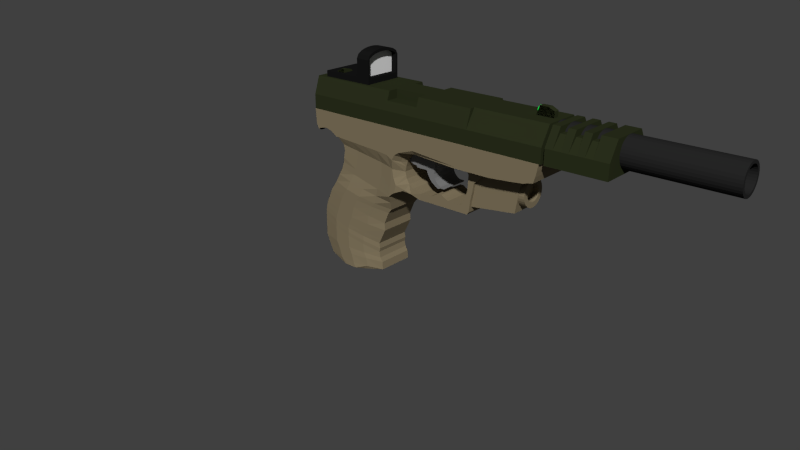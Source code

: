 # Source: pistol.blend  (saved by Blender 2.67.0; exported with 4.5.12 LTS)
import bpy
from mathutils import Matrix  # noqa: F401  (used for matrix-valued properties, if any)

bpy.ops.wm.read_factory_settings(use_empty=True)
scene = bpy.context.scene
scene.name = 'Scene'

# ---- collections
col_collection_1 = bpy.data.collections.new('Collection 1'); scene.collection.children.link(col_collection_1)

# ---- materials (node trees are filled in below, after node groups)
mat_pistolbottommaterial = bpy.data.materials.new('PistolBottomMaterial')
mat_pistolbottommaterial.alpha_threshold = 0.0
mat_pistolbottommaterial.use_transparent_shadow = False
mat_pistolbottommaterial.diffuse_color = (0.2238, 0.1815, 0.111, 1.0)
mat_pistolbottommaterial.roughness = 0.5
mat_pistolbottommaterial.line_color = (0.0, 0.0, 0.0, 1.0)
mat_pistolmark = bpy.data.materials.new('PistolMark')
mat_pistolmark.alpha_threshold = 0.0
mat_pistolmark.use_transparent_shadow = False
mat_pistolmark.diffuse_color = (0.0, 0.8, 0.07384, 1.0)
mat_pistolmark.roughness = 0.5
mat_pistolmark.line_color = (0.0, 0.0, 0.0, 1.0)
mat_pistoltopmaterial = bpy.data.materials.new('PistolTopMaterial')
mat_pistoltopmaterial.alpha_threshold = 0.0
mat_pistoltopmaterial.use_transparent_shadow = False
mat_pistoltopmaterial.diffuse_color = (0.02532, 0.03106, 0.0127, 1.0)
mat_pistoltopmaterial.roughness = 0.5
mat_pistoltopmaterial.line_color = (0.0, 0.0, 0.0, 1.0)
mat_pistolsightblack = bpy.data.materials.new('pistolSightBlack')
mat_pistolsightblack.alpha_threshold = 0.0
mat_pistolsightblack.use_transparent_shadow = False
mat_pistolsightblack.diffuse_color = (0.008464, 0.008464, 0.008464, 1.0)
mat_pistolsightblack.roughness = 0.5
mat_pistolsightblack.line_color = (0.0, 0.0, 0.0, 1.0)
mat_pistolsightglass = bpy.data.materials.new('pistolSightGlass')
mat_pistolsightglass.alpha_threshold = 0.0
mat_pistolsightglass.use_transparent_shadow = False
mat_pistolsightglass.roughness = 0.5
mat_pistolsightglass.line_color = (0.0, 0.0, 0.0, 0.5)
mat_pistolsilencermat = bpy.data.materials.new('pistolSilencerMat')
mat_pistolsilencermat.alpha_threshold = 0.0
mat_pistolsilencermat.use_transparent_shadow = False
mat_pistolsilencermat.diffuse_color = (0.02038, 0.02038, 0.02038, 1.0)
mat_pistolsilencermat.roughness = 0.5
mat_pistolsilencermat.line_color = (0.0, 0.0, 0.0, 1.0)
mat_pistoltriggermaterial = bpy.data.materials.new('PistolTriggerMaterial')
mat_pistoltriggermaterial.alpha_threshold = 0.0
mat_pistoltriggermaterial.use_transparent_shadow = False
mat_pistoltriggermaterial.diffuse_color = (0.2, 0.2, 0.2, 1.0)
mat_pistoltriggermaterial.roughness = 0.5
mat_pistoltriggermaterial.line_color = (0.0, 0.0, 0.0, 1.0)

# ---- material node trees
mat_pistolmark.use_nodes = True; mat_pistolmark.node_tree.nodes.clear()
_N = mat_pistolmark.node_tree.nodes; _L = mat_pistolmark.node_tree.links
n0 = _N.new('ShaderNodeOutputMaterial'); n0.name = 'Material Output'; n0.location = (300, 300)
n0.width = 120
n1 = _N.new('ShaderNodeEmission'); n1.name = 'Emission'; n1.location = (100, 300)
n1.width = 150
n1.inputs[0].default_value = (0.0, 0.8, 0.07384, 1.0)
_L.new(n1.outputs[0], n0.inputs[0])
n0.is_active_output = True

# ---- world
world_world = bpy.data.worlds.new('World'); scene.world = world_world
world_world.color = (0.05088, 0.05088, 0.05088)
world_world.use_sun_shadow = False
world_world.sun_shadow_jitter_overblur = 0.0
world_world.cycles.sampling_method = 'MANUAL'
world_world.cycles.sample_map_resolution = 256

# ---- cameras
cam_camera = bpy.data.cameras.new('Camera')
cam_camera.clip_end = 100.0
cam_camera.lens = 35.0
cam_camera.sensor_width = 32.0
cam_camera.sensor_height = 18.0
cam_camera.ortho_scale = 7.314
cam_camera.dof.focus_distance = 0.0
cam_camera.dof.aperture_fstop = 128.0

# ---- meshes
me_cube_010 = bpy.data.meshes.new('Cube.010')
me_cube_010.from_pydata([(-1.02, -0.48, -1.0), (-1.02, 0.48, -1.0), (0.6, 0.48, -0.8), (0.6, -0.48, -0.8), (-1.02, -0.48, 0.4), (-1.02, 0.48, 0.4), (0.8, 0.48, 0.4), (0.8, -0.48, 0.4), (0.4983, 0.4717, -0.2), (0.9017, 0.4717, -0.2), (0.4983, 0.4627, -0.292), (0.9017, 0.4627, -0.292), (0.4983, 0.4358, -0.3805), (0.9017, 0.4358, -0.3805), (0.4983, 0.3922, -0.4621), (0.9017, 0.3922, -0.4621), (0.4983, 0.3336, -0.5336), (0.9017, 0.3336, -0.5336), (0.4983, 0.2621, -0.5922), (0.9017, 0.2621, -0.5922), (0.4983, 0.1805, -0.6358), (0.9017, 0.1805, -0.6358), (0.4983, 0.09203, -0.6627), (0.9017, 0.09203, -0.6627), (0.4983, 1.956e-07, -0.6717), (0.9017, 3.224e-07, -0.6717), (0.4983, -0.09203, -0.6627), (0.9017, -0.09203, -0.6627), (0.4983, -0.1805, -0.6358), (0.9017, -0.1805, -0.6358), (0.4983, -0.2621, -0.5922), (0.9017, -0.2621, -0.5922), (0.4983, -0.3336, -0.5336), (0.9017, -0.3336, -0.5336), (0.4983, -0.3922, -0.4621), (0.9017, -0.3922, -0.4621), (0.4983, -0.4358, -0.3805), (0.9017, -0.4358, -0.3805), (0.4983, -0.4627, -0.292), (0.9017, -0.4627, -0.292), (0.4983, -0.4717, -0.2), (0.9017, -0.4717, -0.2), (0.4983, -0.4627, -0.108), (0.9017, -0.4627, -0.108), (0.4983, -0.4358, -0.01947), (0.9017, -0.4358, -0.01947), (0.4983, -0.3922, 0.06209), (0.9017, -0.3922, 0.06209), (0.4983, -0.3336, 0.1336), (0.9017, -0.3336, 0.1336), (0.4983, -0.2621, 0.1922), (0.9017, -0.2621, 0.1922), (0.4983, -0.1805, 0.2358), (0.9017, -0.1805, 0.2358), (0.4983, -0.09203, 0.2627), (0.9017, -0.09203, 0.2627), (0.4983, 4.887e-07, 0.2717), (0.9017, 6.155e-07, 0.2717), (0.4983, 0.09203, 0.2627), (0.9017, 0.09203, 0.2627), (0.4983, 0.1805, 0.2358), (0.9017, 0.1805, 0.2358), (0.4983, 0.2621, 0.1922), (0.9017, 0.2621, 0.1922), (0.4983, 0.3336, 0.1336), (0.9017, 0.3336, 0.1336), (0.4983, 0.3922, 0.06209), (0.9017, 0.3922, 0.06209), (0.4983, 0.4358, -0.01947), (0.9017, 0.4358, -0.01947), (0.4983, 0.4627, -0.108), (0.9017, 0.4627, -0.108), (0.4983, 0.3019, -0.2), (0.9017, 0.3019, -0.2), (0.4983, 0.2961, -0.2589), (0.9017, 0.2961, -0.2589), (0.4983, 0.2789, -0.3155), (0.9017, 0.2789, -0.3155), (0.4983, 0.251, -0.3677), (0.9017, 0.251, -0.3677), (0.4983, 0.2135, -0.4135), (0.9017, 0.2135, -0.4135), (0.4983, 0.1677, -0.451), (0.9017, 0.1677, -0.451), (0.4983, 0.1155, -0.4789), (0.9017, 0.1155, -0.4789), (0.4983, 0.0589, -0.4961), (0.9017, 0.0589, -0.4961), (0.4983, 2.316e-07, -0.5019), (0.9017, 3.128e-07, -0.5019), (0.4983, -0.0589, -0.4961), (0.9017, -0.0589, -0.4961), (0.4983, -0.1155, -0.4789), (0.9017, -0.1155, -0.4789), (0.4983, -0.1677, -0.451), (0.9017, -0.1677, -0.451), (0.4983, -0.2135, -0.4135), (0.9017, -0.2135, -0.4135), (0.4983, -0.251, -0.3677), (0.9017, -0.251, -0.3677), (0.4983, -0.2789, -0.3155), (0.9017, -0.2789, -0.3155), (0.4983, -0.2961, -0.2589), (0.9017, -0.2961, -0.2589), (0.4983, -0.3019, -0.2), (0.9017, -0.3019, -0.2), (0.4983, -0.2961, -0.1411), (0.9017, -0.2961, -0.1411), (0.4983, -0.2789, -0.08446), (0.9017, -0.2789, -0.08446), (0.4983, -0.251, -0.03226), (0.9017, -0.251, -0.03226), (0.4983, -0.2135, 0.01349), (0.9017, -0.2135, 0.01349), (0.4983, -0.1677, 0.05103), (0.9017, -0.1677, 0.05103), (0.4983, -0.1155, 0.07893), (0.9017, -0.1155, 0.07893), (0.4983, -0.0589, 0.09611), (0.9017, -0.0589, 0.09611), (0.4983, 4.192e-07, 0.1019), (0.9017, 5.004e-07, 0.1019), (0.4983, 0.0589, 0.09611), (0.9017, 0.0589, 0.09611), (0.4983, 0.1155, 0.07893), (0.9017, 0.1155, 0.07893), (0.4983, 0.1677, 0.05103), (0.9017, 0.1677, 0.05103), (0.4983, 0.2135, 0.01349), (0.9017, 0.2135, 0.01349), (0.4983, 0.251, -0.03226), (0.9017, 0.251, -0.03226), (0.4983, 0.2789, -0.08446), (0.9017, 0.2789, -0.08446), (0.4983, 0.2961, -0.1411), (0.9017, 0.2961, -0.1411)], [], [(4, 5, 1, 0), (5, 6, 2, 1), (6, 7, 3, 2), (7, 4, 0, 3), (0, 1, 2, 3), (7, 6, 5, 4), (8, 9, 11, 10), (10, 11, 13, 12), (12, 13, 15, 14), (14, 15, 17, 16), (16, 17, 19, 18), (18, 19, 21, 20), (20, 21, 23, 22), (22, 23, 25, 24), (24, 25, 27, 26), (26, 27, 29, 28), (28, 29, 31, 30), (30, 31, 33, 32), (32, 33, 35, 34), (34, 35, 37, 36), (36, 37, 39, 38), (38, 39, 41, 40), (40, 41, 43, 42), (42, 43, 45, 44), (44, 45, 47, 46), (46, 47, 49, 48), (48, 49, 51, 50), (50, 51, 53, 52), (52, 53, 55, 54), (54, 55, 57, 56), (56, 57, 59, 58), (58, 59, 61, 60), (60, 61, 63, 62), (62, 63, 65, 64), (64, 65, 67, 66), (66, 67, 69, 68), (70, 71, 9, 8), (68, 69, 71, 70), (72, 74, 75, 73), (74, 76, 77, 75), (76, 78, 79, 77), (78, 80, 81, 79), (80, 82, 83, 81), (82, 84, 85, 83), (84, 86, 87, 85), (86, 88, 89, 87), (88, 90, 91, 89), (90, 92, 93, 91), (92, 94, 95, 93), (94, 96, 97, 95), (96, 98, 99, 97), (98, 100, 101, 99), (100, 102, 103, 101), (102, 104, 105, 103), (104, 106, 107, 105), (106, 108, 109, 107), (108, 110, 111, 109), (110, 112, 113, 111), (112, 114, 115, 113), (114, 116, 117, 115), (116, 118, 119, 117), (118, 120, 121, 119), (120, 122, 123, 121), (122, 124, 125, 123), (124, 126, 127, 125), (126, 128, 129, 127), (128, 130, 131, 129), (130, 132, 133, 131), (134, 72, 73, 135), (132, 134, 135, 133), (63, 127, 129, 65), (51, 115, 117, 53), (39, 103, 105, 41), (27, 91, 93, 29), (15, 79, 81, 17), (68, 132, 130, 66), (56, 120, 118, 54), (44, 108, 106, 42), (32, 96, 94, 30), (20, 84, 82, 18), (61, 125, 127, 63), (49, 113, 115, 51), (37, 101, 103, 39), (25, 89, 91, 27), (13, 77, 79, 15), (66, 130, 128, 64), (54, 118, 116, 52), (42, 106, 104, 40), (30, 94, 92, 28), (18, 82, 80, 16), (10, 74, 72, 8), (71, 135, 73, 9), (59, 123, 125, 61), (47, 111, 113, 49), (35, 99, 101, 37), (23, 87, 89, 25), (11, 75, 77, 13), (64, 128, 126, 62), (52, 116, 114, 50), (40, 104, 102, 38), (28, 92, 90, 26), (16, 80, 78, 14), (69, 133, 135, 71), (57, 121, 123, 59), (45, 109, 111, 47), (33, 97, 99, 35), (21, 85, 87, 23), (62, 126, 124, 60), (50, 114, 112, 48), (38, 102, 100, 36), (26, 90, 88, 24), (14, 78, 76, 12), (67, 131, 133, 69), (55, 119, 121, 57), (43, 107, 109, 45), (31, 95, 97, 33), (19, 83, 85, 21), (8, 72, 134, 70), (60, 124, 122, 58), (48, 112, 110, 46), (36, 100, 98, 34), (24, 88, 86, 22), (12, 76, 74, 10), (65, 129, 131, 67), (53, 117, 119, 55), (41, 105, 107, 43), (29, 93, 95, 31), (17, 81, 83, 19), (70, 134, 132, 68), (58, 122, 120, 56), (46, 110, 108, 44), (34, 98, 96, 32), (22, 86, 84, 20), (9, 73, 75, 11)])
me_cube_010.materials.append(mat_pistolbottommaterial)
me_cube_010.use_remesh_preserve_volume = False
me_cube_010.use_remesh_preserve_attributes = False
me_cube_010.use_mirror_vertex_groups = False
me_cube_010.update()
me_circle = bpy.data.meshes.new('Circle')
me_circle.from_pydata([(-1.069e-07, 0.1, -5.094e-22), (-0.01951, 0.09808, -4.996e-22), (-0.03827, 0.09239, -4.706e-22), (-0.05556, 0.08315, -4.235e-22), (-0.07071, 0.07071, -3.602e-22), (-0.08315, 0.05556, -2.83e-22), (-0.09239, 0.03827, -1.949e-22), (-0.09808, 0.01951, -9.937e-23), (-0.1, 2.64e-07, 1.067e-28), (-0.09808, -0.01951, 9.937e-23), (-0.09239, -0.03827, 1.949e-22), (-0.08315, -0.05556, 2.83e-22), (-0.07071, -0.07071, 3.602e-22), (-0.05556, -0.08315, 4.235e-22), (-0.03827, -0.09239, 4.706e-22), (-0.01951, -0.09808, 4.996e-22), (-7.429e-08, -0.1, 5.094e-22), (0.01951, -0.09808, 4.996e-22), (0.03827, -0.09239, 4.706e-22), (0.05556, -0.08315, 4.235e-22), (0.07071, -0.07071, 3.602e-22), (0.08315, -0.05556, 2.83e-22), (0.09239, -0.03827, 1.949e-22), (0.09808, -0.01951, 9.937e-23), (0.1, 3.53e-07, -3.467e-28), (0.09808, 0.01951, -9.937e-23), (0.09239, 0.03827, -1.949e-22), (0.08315, 0.05556, -2.83e-22), (0.07071, 0.07071, -3.602e-22), (0.05556, 0.08315, -4.235e-22), (0.03827, 0.09239, -4.706e-22), (0.01951, 0.09808, -4.996e-22), (0.006494, 0.1, -0.01892), (-0.01302, 0.09808, -0.01892), (-0.03177, 0.09239, -0.01892), (-0.04906, 0.08315, -0.01892), (-0.06422, 0.07071, -0.01892), (-0.07665, 0.05556, -0.01892), (-0.08589, 0.03827, -0.01892), (-0.09158, 0.01951, -0.01892), (-0.09351, 2.675e-07, -0.01892), (-0.09158, -0.01951, -0.01892), (-0.08589, -0.03827, -0.01892), (-0.07665, -0.05556, -0.01892), (-0.06422, -0.07071, -0.01892), (-0.04906, -0.08315, -0.01892), (-0.03177, -0.09239, -0.01892), (-0.01302, -0.09808, -0.01892), (0.006494, -0.1, -0.01892), (0.026, -0.09808, -0.01892), (0.04476, -0.09239, -0.01892), (0.06205, -0.08315, -0.01892), (0.0772, -0.07071, -0.01892), (0.08964, -0.05556, -0.01892), (0.09888, -0.03827, -0.01892), (0.1046, -0.01951, -0.01892), (0.1065, 3.565e-07, -0.01892), (0.1046, 0.01951, -0.01892), (0.09888, 0.03827, -0.01892), (0.08964, 0.05556, -0.01892), (0.0772, 0.07071, -0.01892), (0.06205, 0.08315, -0.01892), (0.04476, 0.09239, -0.01892), (0.026, 0.09808, -0.01892)], [], [(2, 3, 4, 5, 6, 7, 8, 9, 10, 11, 12, 13, 14, 15, 16, 17, 18, 19, 20, 21, 22, 23, 24, 25, 26, 27, 28, 29, 30, 31, 0, 1), (34, 33, 32, 63, 62, 61, 60, 59, 58, 57, 56, 55, 54, 53, 52, 51, 50, 49, 48, 47, 46, 45, 44, 43, 42, 41, 40, 39, 38, 37, 36, 35), (29, 28, 60, 61), (24, 23, 55, 56), (19, 18, 50, 51), (14, 13, 45, 46), (9, 8, 40, 41), (4, 3, 35, 36), (30, 29, 61, 62), (25, 24, 56, 57), (20, 19, 51, 52), (15, 14, 46, 47), (10, 9, 41, 42), (5, 4, 36, 37), (31, 30, 62, 63), (26, 25, 57, 58), (21, 20, 52, 53), (16, 15, 47, 48), (11, 10, 42, 43), (6, 5, 37, 38), (1, 0, 32, 33), (0, 31, 63, 32), (27, 26, 58, 59), (22, 21, 53, 54), (17, 16, 48, 49), (12, 11, 43, 44), (7, 6, 38, 39), (2, 1, 33, 34), (28, 27, 59, 60), (23, 22, 54, 55), (18, 17, 49, 50), (13, 12, 44, 45), (8, 7, 39, 40), (3, 2, 34, 35)])
me_circle.materials.append(mat_pistolmark)
me_circle.use_remesh_preserve_volume = False
me_circle.use_remesh_preserve_attributes = False
me_circle.use_mirror_vertex_groups = False
me_circle.update()
me_cube_006 = bpy.data.meshes.new('Cube.006')
me_cube_006.from_pydata([(-0.1, -0.5, 7.451e-09), (-0.1, 0.5, 7.451e-09), (-2.98e-08, 0.5, 7.451e-09), (-2.98e-08, -0.5, 7.451e-09), (-0.1, -0.5, 0.33), (-0.1, 0.5, 0.33), (-2.98e-08, 0.5, 0.33), (-2.98e-08, -0.5, 0.33), (-0.1, -0.6, 7.451e-09), (-2.98e-08, -0.6, 7.451e-09), (-0.1, -0.6, 0.33), (-2.98e-08, -0.6, 0.33), (-0.1, 0.6, 7.451e-09), (-2.98e-08, 0.6, 7.451e-09), (-0.1, 0.6, 0.33), (-2.98e-08, 0.6, 0.33), (-0.5, -0.5, 7.451e-09), (-0.5, 0.5, 7.451e-09), (-0.5, -0.5, 0.1), (-0.5, 0.5, 0.1), (-0.5, -0.6, 7.451e-09), (-0.5, -0.6, 0.1), (-0.5, 0.6, 7.451e-09), (-0.5, 0.6, 0.1), (-0.1, 0.0, 0.09), (-0.1, 0.0, 7.451e-09), (-2.98e-08, 0.0, 0.09), (-2.98e-08, 0.0, 7.451e-09), (-2.98e-08, -0.25, 7.451e-09), (-0.1, -0.25, 0.27), (-2.98e-08, -0.25, 0.27), (-0.1, -0.25, 7.451e-09), (-0.1, 0.25, 0.27), (-2.98e-08, 0.25, 7.451e-09), (-0.1, 0.25, 7.451e-09), (-2.98e-08, 0.25, 0.27), (-2.98e-08, -0.125, 7.451e-09), (-2.98e-08, -0.125, 0.11), (-0.1, -0.125, 7.451e-09), (-0.1, -0.125, 0.11), (-0.1, 0.125, 0.11), (-2.98e-08, 0.125, 0.11), (-2.98e-08, 0.125, 7.451e-09), (-0.1, 0.125, 7.451e-09)], [], [(32, 5, 1, 34), (5, 6, 15, 14), (30, 7, 3, 28), (14, 12, 22, 23), (34, 1, 2, 33), (35, 6, 5, 32), (11, 10, 8, 9), (0, 3, 9, 8), (3, 7, 11, 9), (7, 4, 10, 11), (14, 15, 13, 12), (10, 4, 18, 21), (6, 2, 13, 15), (2, 1, 12, 13), (18, 16, 20, 21), (17, 19, 23, 22), (4, 0, 16, 18), (0, 8, 20, 16), (12, 1, 17, 22), (8, 10, 21, 20), (5, 14, 23, 19), (1, 5, 19, 17), (39, 24, 25, 38), (41, 26, 27, 42), (38, 25, 27, 36), (37, 26, 24, 39), (41, 35, 32, 40), (4, 29, 31, 0), (37, 30, 28, 36), (0, 31, 28, 3), (7, 30, 29, 4), (43, 34, 33, 42), (40, 32, 34, 43), (6, 35, 33, 2), (29, 39, 38, 31), (31, 38, 36, 28), (30, 37, 39, 29), (26, 37, 36, 27), (25, 43, 42, 27), (24, 40, 43, 25), (35, 41, 42, 33), (26, 41, 40, 24)])
me_cube_006.materials.append(mat_pistoltopmaterial)
me_cube_006.use_remesh_preserve_volume = False
me_cube_006.use_remesh_preserve_attributes = False
me_cube_006.use_mirror_vertex_groups = False
me_cube_006.update()
me_cube_007 = bpy.data.meshes.new('Cube.007')
me_cube_007.from_pydata([(-0.4, -0.1, 0.0), (-0.4, 0.1, 0.0), (-3.725e-08, 0.1, 0.0), (-3.725e-08, -0.1, 0.0), (-0.3, -0.1, 0.3), (-0.3, 0.1, 0.3), (-3.725e-08, 0.1, 0.3), (-3.725e-08, -0.1, 0.3), (0.2, 0.1, 0.0), (0.2, -0.1, 0.0), (0.2, 0.1, 0.2), (0.2, -0.1, 0.2)], [], [(4, 5, 1, 0), (5, 6, 2, 1), (6, 7, 11, 10), (7, 4, 0, 3), (0, 1, 2, 3), (7, 6, 5, 4), (10, 11, 9, 8), (7, 3, 9, 11), (2, 6, 10, 8), (3, 2, 8, 9)])
me_cube_007.materials.append(mat_pistoltopmaterial)
me_cube_007.use_remesh_preserve_volume = False
me_cube_007.use_remesh_preserve_attributes = False
me_cube_007.use_mirror_vertex_groups = False
me_cube_007.update()
me_circle_001 = bpy.data.meshes.new('Circle.001')
me_circle_001.from_pydata([(-1.069e-07, 0.1, -5.094e-22), (-0.01951, 0.09808, -4.996e-22), (-0.03827, 0.09239, -4.706e-22), (-0.05556, 0.08315, -4.235e-22), (-0.07071, 0.07071, -3.602e-22), (-0.08315, 0.05556, -2.83e-22), (-0.09239, 0.03827, -1.949e-22), (-0.09808, 0.01951, -9.937e-23), (-0.1, 2.64e-07, 1.067e-28), (-0.09808, -0.01951, 9.937e-23), (-0.09239, -0.03827, 1.949e-22), (-0.08315, -0.05556, 2.83e-22), (-0.07071, -0.07071, 3.602e-22), (-0.05556, -0.08315, 4.235e-22), (-0.03827, -0.09239, 4.706e-22), (-0.01951, -0.09808, 4.996e-22), (-7.429e-08, -0.1, 5.094e-22), (0.01951, -0.09808, 4.996e-22), (0.03827, -0.09239, 4.706e-22), (0.05556, -0.08315, 4.235e-22), (0.07071, -0.07071, 3.602e-22), (0.08315, -0.05556, 2.83e-22), (0.09239, -0.03827, 1.949e-22), (0.09808, -0.01951, 9.937e-23), (0.1, 3.53e-07, -3.467e-28), (0.09808, 0.01951, -9.937e-23), (0.09239, 0.03827, -1.949e-22), (0.08315, 0.05556, -2.83e-22), (0.07071, 0.07071, -3.602e-22), (0.05556, 0.08315, -4.235e-22), (0.03827, 0.09239, -4.706e-22), (0.01951, 0.09808, -4.996e-22), (-9.407e-08, 0.1, -0.02), (-0.01951, 0.09808, -0.02), (-0.03827, 0.09239, -0.02), (-0.05556, 0.08315, -0.02), (-0.07071, 0.07071, -0.02), (-0.08315, 0.05556, -0.02), (-0.09239, 0.03827, -0.02), (-0.09808, 0.01951, -0.02), (-0.1, 2.669e-07, -0.02), (-0.09808, -0.01951, -0.02), (-0.09239, -0.03827, -0.02), (-0.08315, -0.05556, -0.02), (-0.07071, -0.07071, -0.02), (-0.05556, -0.08315, -0.02), (-0.03827, -0.09239, -0.02), (-0.01951, -0.09808, -0.02), (-6.149e-08, -0.1, -0.02), (0.01951, -0.09808, -0.02), (0.03827, -0.09239, -0.02), (0.05556, -0.08315, -0.02), (0.07071, -0.07071, -0.02), (0.08315, -0.05556, -0.02), (0.09239, -0.03827, -0.02), (0.09808, -0.01951, -0.02), (0.1, 3.559e-07, -0.02), (0.09808, 0.01951, -0.02), (0.09239, 0.03827, -0.02), (0.08315, 0.05556, -0.02), (0.07071, 0.07071, -0.02), (0.05556, 0.08315, -0.02), (0.03827, 0.09239, -0.02), (0.01951, 0.09808, -0.02)], [], [(2, 3, 4, 5, 6, 7, 8, 9, 10, 11, 12, 13, 14, 15, 16, 17, 18, 19, 20, 21, 22, 23, 24, 25, 26, 27, 28, 29, 30, 31, 0, 1), (34, 33, 32, 63, 62, 61, 60, 59, 58, 57, 56, 55, 54, 53, 52, 51, 50, 49, 48, 47, 46, 45, 44, 43, 42, 41, 40, 39, 38, 37, 36, 35), (29, 28, 60, 61), (24, 23, 55, 56), (19, 18, 50, 51), (14, 13, 45, 46), (9, 8, 40, 41), (4, 3, 35, 36), (30, 29, 61, 62), (25, 24, 56, 57), (20, 19, 51, 52), (15, 14, 46, 47), (10, 9, 41, 42), (5, 4, 36, 37), (31, 30, 62, 63), (26, 25, 57, 58), (21, 20, 52, 53), (16, 15, 47, 48), (11, 10, 42, 43), (6, 5, 37, 38), (1, 0, 32, 33), (0, 31, 63, 32), (27, 26, 58, 59), (22, 21, 53, 54), (17, 16, 48, 49), (12, 11, 43, 44), (7, 6, 38, 39), (2, 1, 33, 34), (28, 27, 59, 60), (23, 22, 54, 55), (18, 17, 49, 50), (13, 12, 44, 45), (8, 7, 39, 40), (3, 2, 34, 35)])
me_circle_001.materials.append(mat_pistolmark)
me_circle_001.use_remesh_preserve_volume = False
me_circle_001.use_remesh_preserve_attributes = False
me_circle_001.use_mirror_vertex_groups = False
me_circle_001.update()
me_circle_002 = bpy.data.meshes.new('Circle.002')
me_circle_002.from_pydata([(-1.069e-07, 0.1, -5.094e-22), (-0.01951, 0.09808, -4.996e-22), (-0.03827, 0.09239, -4.706e-22), (-0.05556, 0.08315, -4.235e-22), (-0.07071, 0.07071, -3.602e-22), (-0.08315, 0.05556, -2.83e-22), (-0.09239, 0.03827, -1.949e-22), (-0.09808, 0.01951, -9.937e-23), (-0.1, 2.64e-07, 1.067e-28), (-0.09808, -0.01951, 9.937e-23), (-0.09239, -0.03827, 1.949e-22), (-0.08315, -0.05556, 2.83e-22), (-0.07071, -0.07071, 3.602e-22), (-0.05556, -0.08315, 4.235e-22), (-0.03827, -0.09239, 4.706e-22), (-0.01951, -0.09808, 4.996e-22), (-7.429e-08, -0.1, 5.094e-22), (0.01951, -0.09808, 4.996e-22), (0.03827, -0.09239, 4.706e-22), (0.05556, -0.08315, 4.235e-22), (0.07071, -0.07071, 3.602e-22), (0.08315, -0.05556, 2.83e-22), (0.09239, -0.03827, 1.949e-22), (0.09808, -0.01951, 9.937e-23), (0.1, 3.53e-07, -3.467e-28), (0.09808, 0.01951, -9.937e-23), (0.09239, 0.03827, -1.949e-22), (0.08315, 0.05556, -2.83e-22), (0.07071, 0.07071, -3.602e-22), (0.05556, 0.08315, -4.235e-22), (0.03827, 0.09239, -4.706e-22), (0.01951, 0.09808, -4.996e-22), (-9.407e-08, 0.1, -0.02), (-0.01951, 0.09808, -0.02), (-0.03827, 0.09239, -0.02), (-0.05556, 0.08315, -0.02), (-0.07071, 0.07071, -0.02), (-0.08315, 0.05556, -0.02), (-0.09239, 0.03827, -0.02), (-0.09808, 0.01951, -0.02), (-0.1, 2.669e-07, -0.02), (-0.09808, -0.01951, -0.02), (-0.09239, -0.03827, -0.02), (-0.08315, -0.05556, -0.02), (-0.07071, -0.07071, -0.02), (-0.05556, -0.08315, -0.02), (-0.03827, -0.09239, -0.02), (-0.01951, -0.09808, -0.02), (-6.149e-08, -0.1, -0.02), (0.01951, -0.09808, -0.02), (0.03827, -0.09239, -0.02), (0.05556, -0.08315, -0.02), (0.07071, -0.07071, -0.02), (0.08315, -0.05556, -0.02), (0.09239, -0.03827, -0.02), (0.09808, -0.01951, -0.02), (0.1, 3.559e-07, -0.02), (0.09808, 0.01951, -0.02), (0.09239, 0.03827, -0.02), (0.08315, 0.05556, -0.02), (0.07071, 0.07071, -0.02), (0.05556, 0.08315, -0.02), (0.03827, 0.09239, -0.02), (0.01951, 0.09808, -0.02)], [], [(2, 3, 4, 5, 6, 7, 8, 9, 10, 11, 12, 13, 14, 15, 16, 17, 18, 19, 20, 21, 22, 23, 24, 25, 26, 27, 28, 29, 30, 31, 0, 1), (34, 33, 32, 63, 62, 61, 60, 59, 58, 57, 56, 55, 54, 53, 52, 51, 50, 49, 48, 47, 46, 45, 44, 43, 42, 41, 40, 39, 38, 37, 36, 35), (29, 28, 60, 61), (24, 23, 55, 56), (19, 18, 50, 51), (14, 13, 45, 46), (9, 8, 40, 41), (4, 3, 35, 36), (30, 29, 61, 62), (25, 24, 56, 57), (20, 19, 51, 52), (15, 14, 46, 47), (10, 9, 41, 42), (5, 4, 36, 37), (31, 30, 62, 63), (26, 25, 57, 58), (21, 20, 52, 53), (16, 15, 47, 48), (11, 10, 42, 43), (6, 5, 37, 38), (1, 0, 32, 33), (0, 31, 63, 32), (27, 26, 58, 59), (22, 21, 53, 54), (17, 16, 48, 49), (12, 11, 43, 44), (7, 6, 38, 39), (2, 1, 33, 34), (28, 27, 59, 60), (23, 22, 54, 55), (18, 17, 49, 50), (13, 12, 44, 45), (8, 7, 39, 40), (3, 2, 34, 35)])
me_circle_002.materials.append(mat_pistolmark)
me_circle_002.use_remesh_preserve_volume = False
me_circle_002.use_remesh_preserve_attributes = False
me_circle_002.use_mirror_vertex_groups = False
me_circle_002.update()
me_cube_005 = bpy.data.meshes.new('Cube.005')
me_cube_005.from_pydata([(-0.1, -0.5, 7.451e-09), (-0.1, 0.5, 7.451e-09), (-2.98e-08, 0.5, 7.451e-09), (-2.98e-08, -0.5, 7.451e-09), (-0.1, -0.5, 0.33), (-0.1, 0.5, 0.33), (-2.98e-08, 0.5, 0.33), (-2.98e-08, -0.5, 0.33), (-0.1, -0.6, 7.451e-09), (-2.98e-08, -0.6, 7.451e-09), (-0.1, -0.6, 0.33), (-2.98e-08, -0.6, 0.33), (-0.1, 0.6, 7.451e-09), (-2.98e-08, 0.6, 7.451e-09), (-0.1, 0.6, 0.33), (-2.98e-08, 0.6, 0.33), (-0.5, -0.5, 7.451e-09), (-0.5, 0.5, 7.451e-09), (-0.5, -0.5, 0.1), (-0.5, 0.5, 0.1), (-0.5, -0.6, 7.451e-09), (-0.5, -0.6, 0.1), (-0.5, 0.6, 7.451e-09), (-0.5, 0.6, 0.1), (-0.1, 0.0, 0.09), (-0.1, 0.0, 7.451e-09), (-2.98e-08, 0.0, 0.09), (-2.98e-08, 0.0, 7.451e-09), (-2.98e-08, -0.25, 7.451e-09), (-0.1, -0.25, 0.27), (-2.98e-08, -0.25, 0.27), (-0.1, -0.25, 7.451e-09), (-0.1, 0.25, 0.27), (-2.98e-08, 0.25, 7.451e-09), (-0.1, 0.25, 7.451e-09), (-2.98e-08, 0.25, 0.27), (-2.98e-08, -0.125, 7.451e-09), (-2.98e-08, -0.125, 0.11), (-0.1, -0.125, 7.451e-09), (-0.1, -0.125, 0.11), (-0.1, 0.125, 0.11), (-2.98e-08, 0.125, 0.11), (-2.98e-08, 0.125, 7.451e-09), (-0.1, 0.125, 7.451e-09)], [], [(32, 5, 1, 34), (5, 6, 15, 14), (30, 7, 3, 28), (14, 12, 22, 23), (34, 1, 2, 33), (35, 6, 5, 32), (11, 10, 8, 9), (0, 3, 9, 8), (3, 7, 11, 9), (7, 4, 10, 11), (14, 15, 13, 12), (10, 4, 18, 21), (6, 2, 13, 15), (2, 1, 12, 13), (18, 16, 20, 21), (17, 19, 23, 22), (4, 0, 16, 18), (0, 8, 20, 16), (12, 1, 17, 22), (8, 10, 21, 20), (5, 14, 23, 19), (1, 5, 19, 17), (39, 24, 25, 38), (41, 26, 27, 42), (38, 25, 27, 36), (37, 26, 24, 39), (41, 35, 32, 40), (4, 29, 31, 0), (37, 30, 28, 36), (0, 31, 28, 3), (7, 30, 29, 4), (43, 34, 33, 42), (40, 32, 34, 43), (6, 35, 33, 2), (29, 39, 38, 31), (31, 38, 36, 28), (30, 37, 39, 29), (26, 37, 36, 27), (25, 43, 42, 27), (24, 40, 43, 25), (35, 41, 42, 33), (26, 41, 40, 24)])
me_cube_005.materials.append(mat_pistoltopmaterial)
me_cube_005.use_remesh_preserve_volume = False
me_cube_005.use_remesh_preserve_attributes = False
me_cube_005.use_mirror_vertex_groups = False
me_cube_005.update()
me_cube_004 = bpy.data.meshes.new('Cube.004')
me_cube_004.from_pydata([(-0.4, -0.1, 0.0), (-0.4, 0.1, 0.0), (-3.725e-08, 0.1, 0.0), (-3.725e-08, -0.1, 0.0), (-0.3, -0.1, 0.3), (-0.3, 0.1, 0.3), (-3.725e-08, 0.1, 0.3), (-3.725e-08, -0.1, 0.3), (0.2, 0.1, 0.0), (0.2, -0.1, 0.0), (0.2, 0.1, 0.2), (0.2, -0.1, 0.2)], [], [(4, 5, 1, 0), (5, 6, 2, 1), (6, 7, 11, 10), (7, 4, 0, 3), (0, 1, 2, 3), (7, 6, 5, 4), (10, 11, 9, 8), (7, 3, 9, 11), (2, 6, 10, 8), (3, 2, 8, 9)])
me_cube_004.materials.append(mat_pistoltopmaterial)
me_cube_004.use_remesh_preserve_volume = False
me_cube_004.use_remesh_preserve_attributes = False
me_cube_004.use_mirror_vertex_groups = False
me_cube_004.update()
me_cube_002 = bpy.data.meshes.new('Cube.002')
me_cube_002.from_pydata([(-0.3, -0.63, -1.0), (-0.3, 0.63, -1.0), (0.2, 0.63, -1.0), (0.2, -0.63, -1.0), (-0.3, -0.63, -0.8), (-0.3, 0.63, -0.8), (0.2, 0.63, -0.8), (0.2, -0.63, -0.8), (-0.3, 0.7, -1.0), (0.2, 0.7, -1.0), (-0.3, 0.7, -0.8), (0.2, 0.7, -0.8), (-0.3, -0.7, -1.0), (0.2, -0.7, -1.0), (-0.3, -0.7, -0.8), (0.2, -0.7, -0.8), (-0.3, -0.63, -0.1727), (-0.3, 0.63, -0.1727), (0.2, 0.63, -0.1727), (0.2, -0.63, -0.1727), (-0.3, 0.7, -0.3), (0.2, 0.7, -0.3), (-0.3, -0.7, -0.3), (0.2, -0.7, -0.3), (-0.3, -0.63, -0.06923), (-0.3, 0.63, -0.06923), (0.2, 0.63, -0.06923), (0.2, -0.63, -0.06923), (-0.3, 0.7, -0.2), (0.2, 0.7, -0.2), (-0.3, -0.7, -0.2), (0.2, -0.7, -0.2), (-0.3, 1.49e-10, -0.001504), (0.2, 1.49e-10, -0.001504), (0.2, 1.49e-10, 0.1), (-0.3, 1.49e-10, 0.1), (-0.3, -0.1575, 0.09231), (0.2, -0.1575, -0.009236), (-0.3, -0.1575, -0.009236), (0.2, -0.1575, 0.09231), (-0.3, 0.315, -0.03378), (0.2, 0.315, -0.03378), (0.2, 0.315, 0.06791), (-0.3, 0.315, 0.06791), (-0.3, -0.315, 0.06791), (0.2, -0.315, 0.06791), (0.2, -0.315, -0.03378), (-0.3, -0.315, -0.03378), (-0.3, 0.4725, 0.02135), (0.2, 0.4725, 0.02135), (0.2, 0.4725, -0.0807), (-0.3, 0.4725, -0.0807), (-0.3, -0.4725, -0.0807), (0.2, -0.4725, -0.0807), (0.2, -0.4725, 0.02135), (-0.3, -0.4725, 0.02135), (0.2, 0.1575, 0.09231), (0.2, 0.1575, -0.009236), (-0.3, 0.1575, 0.09231), (-0.3, 0.1575, -0.009236), (-1.7, -0.63, -1.0), (-1.7, 0.63, -1.0), (-1.7, -0.63, -0.8), (-1.7, 0.63, -0.8), (-1.7, 0.7, -1.0), (-1.7, 0.7, -0.8), (-1.7, -0.7, -1.0), (-1.7, -0.7, -0.8), (-0.1, -0.63, -0.8), (-0.1, 0.63, -0.8), (-1.49e-08, 0.63, -0.8), (-1.49e-08, -0.63, -0.8), (-0.1, -0.63, -0.1727), (-0.1, 0.63, -0.1727), (-1.49e-08, 0.63, -0.1727), (-1.49e-08, -0.63, -0.1727), (-0.1, 1.49e-10, -0.001504), (-1.49e-08, 1.49e-10, -0.001504), (-1.49e-08, -0.1575, -0.009236), (-0.1, -0.1575, -0.009236), (-0.1, 0.315, -0.03378), (-1.49e-08, 0.315, -0.03378), (-1.49e-08, -0.315, -0.03378), (-0.1, -0.315, -0.03378), (-1.49e-08, 0.4725, -0.0807), (-0.1, 0.4725, -0.0807), (-0.1, -0.4725, -0.0807), (-1.49e-08, -0.4725, -0.0807), (-1.49e-08, 0.1575, -0.009236), (-0.1, 0.1575, -0.009236)], [], [(5, 10, 65, 63), (15, 7, 19, 23), (6, 7, 3, 2), (4, 5, 63, 62), (0, 1, 2, 3), (7, 6, 5, 4), (10, 8, 9, 11), (0, 12, 66, 60), (6, 11, 9, 2), (2, 1, 8, 9), (15, 14, 12, 13), (0, 3, 13, 12), (3, 7, 15, 13), (10, 5, 17, 20), (16, 22, 30, 24), (18, 26, 29, 21), (7, 4, 16, 19), (11, 21, 20, 10), (6, 18, 21, 11), (14, 15, 23, 22), (4, 14, 22, 16), (5, 17, 18, 6), (25, 28, 29, 26), (27, 24, 30, 31), (21, 29, 28, 20), (22, 23, 31, 30), (19, 16, 24, 27), (20, 17, 25, 28), (23, 19, 27, 31), (17, 25, 26, 18), (51, 17, 18, 50), (53, 54, 27, 19), (48, 49, 26, 25), (52, 16, 24, 55), (38, 32, 33, 37), (57, 56, 34, 33), (36, 39, 34, 35), (59, 32, 35, 58), (59, 40, 41, 57), (41, 42, 56, 57), (38, 47, 44, 36), (47, 52, 55, 44), (37, 39, 45, 46), (52, 47, 46, 53), (55, 54, 45, 44), (50, 49, 42, 41), (51, 40, 43, 48), (58, 56, 42, 43), (43, 42, 49, 48), (16, 52, 53, 19), (47, 38, 37, 46), (46, 45, 54, 53), (24, 27, 54, 55), (40, 51, 50, 41), (44, 45, 39, 36), (32, 59, 57, 33), (32, 38, 36, 35), (33, 34, 39, 37), (35, 34, 56, 58), (40, 59, 58, 43), (17, 51, 48, 25), (18, 26, 49, 50), (62, 63, 61, 60), (62, 60, 66, 67), (61, 63, 65, 64), (12, 14, 67, 66), (1, 0, 60, 61), (10, 8, 64, 65), (14, 4, 62, 67), (8, 1, 61, 64), (71, 68, 69, 70), (71, 75, 72, 68), (69, 73, 74, 70), (85, 84, 74, 73), (79, 78, 77, 76), (89, 88, 81, 80), (86, 87, 82, 83), (72, 75, 87, 86), (83, 82, 78, 79), (80, 81, 84, 85), (76, 77, 88, 89), (75, 71, 70, 74, 84, 81, 88, 77, 78, 82, 87), (85, 73, 69, 68, 72, 86, 83, 79, 76, 89, 80)])
me_cube_002.polygons.foreach_set('material_index', [0, 0, 0, 0, 0, 0, 0, 0, 0, 0, 0, 0, 0, 0, 0, 0, 0, 0, 0, 0, 0, 0, 0, 0, 0, 0, 0, 0, 0, 0, 0, 0, 0, 0, 0, 0, 0, 0, 0, 0, 0, 0, 0, 0, 0, 0, 0, 0, 0, 0, 0, 0, 0, 0, 0, 0, 0, 0, 0, 0, 0, 0, 0, 0, 0, 0, 0, 0, 0, 0, 0, 0, 0, 0, 0, 0, 0, 0, 0, 0, 0, 1, 1])
_uv = me_cube_002.uv_layers.new(name='UVMap')
_uv.uv.foreach_set('vector', [0.2801, 0.09976, 0.2801, 0.08585, 0.1207, 0.06986, 0.1167, 0.08531, 0.426, 0.06316, 0.41, 0.08834, 0.6945, 0.07964, 0.6256, 0.08276, 0.2881, 0.09421, 0.41, 0.08834, 0.3729, 0.08546, 0.2878, 0.07576, 0.3587, 0.04052, 0.2801, 0.09976, 0.1167, 0.08531, 0.0001113, 0.0001113, 0.3017, 0.1101, 0.2716, 0.06156, 0.2878, 0.07576, 0.3729, 0.08546, 0.41, 0.08834, 0.2881, 0.09421, 0.2801, 0.09976, 0.3587, 0.04052, 0.2801, 0.08585, 0.2754, 0.07705, 0.2864, 0.08111, 0.2858, 0.08951, 0.3017, 0.1101, 0.3367, 0.09158, 0.05478, 0.04401, 0.07377, 0.05839, 0.2881, 0.09421, 0.2858, 0.08951, 0.2864, 0.08111, 0.2878, 0.07576, 0.2878, 0.07576, 0.2716, 0.06156, 0.2754, 0.07705, 0.2864, 0.08111, 0.426, 0.06316, 0.3716, 0.08764, 0.3367, 0.09158, 0.3876, 0.07547, 0.3017, 0.1101, 0.3729, 0.08546, 0.3876, 0.07547, 0.3367, 0.09158, 0.3729, 0.08546, 0.41, 0.08834, 0.426, 0.06316, 0.3876, 0.07547, 0.2801, 0.08585, 0.2801, 0.09976, 0.2859, 0.09371, 0.2851, 0.09152, 0.5525, 0.07262, 0.5248, 0.1219, 0.5488, 0.118, 0.5525, 0.2054, 0.2857, 0.09317, 0.2857, 0.09301, 0.2856, 0.0927, 0.2855, 0.0921, 0.41, 0.08834, 0.3587, 0.04052, 0.5525, 0.07262, 0.6945, 0.07964, 0.2858, 0.08951, 0.2855, 0.0921, 0.2851, 0.09152, 0.2801, 0.08585, 0.2881, 0.09421, 0.2857, 0.09317, 0.2855, 0.0921, 0.2858, 0.08951, 0.3716, 0.08764, 0.426, 0.06316, 0.6256, 0.08276, 0.5248, 0.1219, 0.3587, 0.04052, 0.3716, 0.08764, 0.5248, 0.1219, 0.5525, 0.07262, 0.2801, 0.09976, 0.2859, 0.09371, 0.2857, 0.09317, 0.2881, 0.09421, 0.2857, 0.09336, 0.2855, 0.09277, 0.2856, 0.0927, 0.2857, 0.09301, 0.9999, 0.1852, 0.5525, 0.2054, 0.5488, 0.118, 0.7295, 0.1105, 0.2855, 0.0921, 0.2856, 0.0927, 0.2855, 0.09277, 0.2851, 0.09152, 0.5248, 0.1219, 0.6256, 0.08276, 0.7295, 0.1105, 0.5488, 0.118, 0.253, 0.3583, 0.1913, 0.3583, 0.1913, 0.3455, 0.253, 0.3455, 0.2851, 0.09152, 0.2859, 0.09371, 0.2857, 0.09336, 0.2855, 0.09277, 0.6256, 0.08276, 0.6945, 0.07964, 0.9999, 0.1852, 0.7295, 0.1105, 0.1913, 0.3325, 0.1913, 0.3453, 0.253, 0.3453, 0.253, 0.3325, 0.09957, 0.2674, 0.09957, 0.2674, 0.09957, 0.2674, 0.09957, 0.2674, 0.1166, 0.2617, 0.1095, 0.2732, 0.2149, 0.3323, 0.253, 0.2056, 0.09957, 0.2674, 0.09957, 0.2674, 0.09957, 0.2674, 0.09957, 0.2674, 0.08437, 0.2599, 0.0001113, 0.2056, 0.004444, 0.2906, 0.08849, 0.2715, 0.0991, 0.2672, 0.09948, 0.2674, 0.09965, 0.2674, 0.1, 0.2673, 0.09958, 0.2674, 0.09958, 0.2674, 0.09964, 0.2675, 0.09965, 0.2674, 0.09913, 0.2676, 0.09994, 0.2676, 0.09964, 0.2675, 0.09948, 0.2675, 0.09955, 0.2674, 0.09948, 0.2674, 0.09948, 0.2675, 0.09955, 0.2674, 0.09955, 0.2674, 0.09957, 0.2674, 0.09957, 0.2674, 0.09958, 0.2674, 0.09957, 0.2674, 0.09957, 0.2674, 0.09958, 0.2674, 0.09958, 0.2674, 0.0991, 0.2672, 0.09701, 0.2661, 0.0974, 0.2682, 0.09913, 0.2676, 0.09701, 0.2661, 0.08437, 0.2599, 0.08849, 0.2715, 0.0974, 0.2682, 0.1, 0.2673, 0.09994, 0.2676, 0.1014, 0.2685, 0.1021, 0.2666, 0.08437, 0.2599, 0.09701, 0.2661, 0.1021, 0.2666, 0.1166, 0.2617, 0.08849, 0.2715, 0.1095, 0.2732, 0.1014, 0.2685, 0.0974, 0.2682, 0.09957, 0.2674, 0.09957, 0.2674, 0.09957, 0.2674, 0.09957, 0.2674, 0.09957, 0.2674, 0.09957, 0.2674, 0.09956, 0.2674, 0.09957, 0.2674, 0.09955, 0.2674, 0.09958, 0.2674, 0.09957, 0.2674, 0.09956, 0.2674, 0.09956, 0.2674, 0.09957, 0.2674, 0.09957, 0.2674, 0.09957, 0.2674, 0.0001113, 0.2056, 0.08437, 0.2599, 0.1166, 0.2617, 0.253, 0.2056, 0.09701, 0.2661, 0.0991, 0.2672, 0.1, 0.2673, 0.1021, 0.2666, 0.1021, 0.2666, 0.1014, 0.2685, 0.1095, 0.2732, 0.1166, 0.2617, 0.004444, 0.2906, 0.2149, 0.3323, 0.1095, 0.2732, 0.08849, 0.2715, 0.09957, 0.2674, 0.09957, 0.2674, 0.09957, 0.2674, 0.09957, 0.2674, 0.0974, 0.2682, 0.1014, 0.2685, 0.09994, 0.2676, 0.09913, 0.2676, 0.09948, 0.2674, 0.09955, 0.2674, 0.09958, 0.2674, 0.09965, 0.2674, 0.09948, 0.2674, 0.0991, 0.2672, 0.09913, 0.2676, 0.09948, 0.2675, 0.09965, 0.2674, 0.09964, 0.2675, 0.09994, 0.2676, 0.1, 0.2673, 0.09948, 0.2675, 0.09964, 0.2675, 0.09958, 0.2674, 0.09955, 0.2674, 0.09957, 0.2674, 0.09955, 0.2674, 0.09955, 0.2674, 0.09956, 0.2674, 0.09957, 0.2674, 0.09957, 0.2674, 0.09957, 0.2674, 0.09957, 0.2674, 0.09957, 0.2674, 0.09957, 0.2674, 0.09957, 0.2674, 0.09957, 0.2674, 0.0001113, 0.0001113, 0.1167, 0.08531, 0.1349, 0.04568, 0.07377, 0.05839, 0.0001113, 0.0001113, 0.07377, 0.05839, 0.05478, 0.04401, 0.0176, 0.031, 0.1349, 0.04568, 0.1167, 0.08531, 0.1207, 0.06986, 0.1285, 0.0581, 0.3367, 0.09158, 0.3716, 0.08764, 0.0176, 0.031, 0.05478, 0.04401, 0.2716, 0.06156, 0.3017, 0.1101, 0.07377, 0.05839, 0.1349, 0.04568, 0.2801, 0.08585, 0.2754, 0.07705, 0.1285, 0.0581, 0.1207, 0.06986, 0.3716, 0.08764, 0.3587, 0.04052, 0.0001113, 0.0001113, 0.0176, 0.031, 0.2754, 0.07705, 0.2716, 0.06156, 0.1349, 0.04568, 0.1285, 0.0581, 0.3091, 0.3575, 0.3083, 0.374, 0.4408, 0.3015, 0.4256, 0.297, 0.3091, 0.3575, 0.2647, 0.3224, 0.2532, 0.3265, 0.3083, 0.374, 0.4408, 0.3015, 0.405, 0.2127, 0.3928, 0.2284, 0.4256, 0.297, 0.3695, 0.2056, 0.3693, 0.2225, 0.3928, 0.2284, 0.405, 0.2127, 0.2791, 0.2541, 0.2904, 0.2642, 0.3068, 0.249, 0.2972, 0.2372, 0.3179, 0.223, 0.3256, 0.2364, 0.3465, 0.227, 0.3415, 0.2118, 0.2532, 0.2986, 0.2679, 0.3017, 0.277, 0.2818, 0.2639, 0.2742, 0.2532, 0.3265, 0.2647, 0.3224, 0.2679, 0.3017, 0.2532, 0.2986, 0.2639, 0.2742, 0.277, 0.2818, 0.2904, 0.2642, 0.2791, 0.2541, 0.3415, 0.2118, 0.3465, 0.227, 0.3693, 0.2225, 0.3695, 0.2056, 0.2972, 0.2372, 0.3068, 0.249, 0.3256, 0.2364, 0.3179, 0.223, 0.2532, 0.4516, 0.2532, 0.3743, 0.4086, 0.3743, 0.4086, 0.4516, 0.3892, 0.463, 0.3697, 0.4688, 0.3503, 0.4718, 0.3309, 0.4727, 0.3115, 0.4718, 0.292, 0.4688, 0.2726, 0.463, 0.1361, 0.3423, 0.1555, 0.3536, 0.1555, 0.431, 0.0001113, 0.431, 0.0001114, 0.3536, 0.01954, 0.3423, 0.03896, 0.3365, 0.05839, 0.3335, 0.07781, 0.3325, 0.09724, 0.3335, 0.1167, 0.3365])
me_cube_002.materials.append(mat_pistolsightblack)
me_cube_002.materials.append(mat_pistolsightglass)
me_cube_002.use_remesh_preserve_volume = False
me_cube_002.use_remesh_preserve_attributes = False
me_cube_002.use_mirror_vertex_groups = False
me_cube_002.update()
me_cube_008 = bpy.data.meshes.new('Cube.008')
me_cube_008.from_pydata([(-1.0, -1.0, -0.1), (-1.0, 1.0, -0.1), (1.0, 1.0, -0.1), (1.0, -1.0, -0.1), (-1.0, -0.64, 1.0), (-1.0, 0.64, 1.0), (1.0, 0.64, 1.0), (1.0, -0.64, 1.0), (-1.0, 0.9895, 0.4), (-1.0, -0.9895, 0.4), (1.0, 0.9895, 0.4), (1.0, -0.9895, 0.4), (1.0, 0.4, 0.5), (1.2, 0.4, 0.5), (1.0, 0.3923, 0.422), (1.2, 0.3923, 0.422), (1.0, 0.3696, 0.3469), (1.2, 0.3696, 0.3469), (1.0, 0.3326, 0.2778), (1.2, 0.3326, 0.2778), (1.0, 0.2828, 0.2172), (1.2, 0.2828, 0.2172), (1.0, 0.2222, 0.1674), (1.2, 0.2222, 0.1674), (1.0, 0.1531, 0.1304), (1.2, 0.1531, 0.1304), (1.0, 0.07804, 0.1077), (1.2, 0.07804, 0.1077), (1.0, 9.686e-08, 0.1), (1.2, 3.353e-07, 0.1), (1.0, -0.07804, 0.1077), (1.2, -0.07804, 0.1077), (1.0, -0.1531, 0.1304), (1.2, -0.1531, 0.1304), (1.0, -0.2222, 0.1674), (1.2, -0.2222, 0.1674), (1.0, -0.2828, 0.2172), (1.2, -0.2828, 0.2172), (1.0, -0.3326, 0.2778), (1.2, -0.3326, 0.2778), (1.0, -0.3696, 0.3469), (1.2, -0.3696, 0.3469), (1.0, -0.3923, 0.422), (1.2, -0.3923, 0.422), (1.0, -0.4, 0.5), (1.2, -0.4, 0.5), (1.0, -0.3923, 0.578), (1.2, -0.3923, 0.578), (1.0, -0.3696, 0.6531), (1.2, -0.3696, 0.6531), (1.0, -0.3326, 0.7222), (1.2, -0.3326, 0.7222), (1.0, -0.2828, 0.7828), (1.2, -0.2828, 0.7828), (1.0, -0.2222, 0.8326), (1.2, -0.2222, 0.8326), (1.0, -0.1531, 0.8696), (1.2, -0.1531, 0.8696), (1.0, -0.07804, 0.8923), (1.2, -0.07804, 0.8923), (1.0, 3.353e-07, 0.9), (1.2, 5.737e-07, 0.9), (1.0, 0.07804, 0.8923), (1.2, 0.07804, 0.8923), (1.0, 0.1531, 0.8696), (1.2, 0.1531, 0.8696), (1.0, 0.2222, 0.8326), (1.2, 0.2222, 0.8326), (1.0, 0.2828, 0.7828), (1.2, 0.2828, 0.7828), (1.0, 0.3326, 0.7222), (1.2, 0.3326, 0.7222), (1.0, 0.3696, 0.6531), (1.2, 0.3696, 0.6531), (1.0, 0.3923, 0.578), (1.2, 0.3923, 0.578), (1.0, 0.28, 0.5), (1.2, 0.28, 0.5), (1.0, 0.2746, 0.4454), (1.2, 0.2746, 0.4454), (1.0, 0.2587, 0.3928), (1.2, 0.2587, 0.3928), (1.0, 0.2328, 0.3444), (1.2, 0.2328, 0.3444), (1.0, 0.198, 0.302), (1.2, 0.198, 0.302), (1.0, 0.1556, 0.2672), (1.2, 0.1556, 0.2672), (1.0, 0.1072, 0.2413), (1.2, 0.1072, 0.2413), (1.0, 0.05463, 0.2254), (1.2, 0.05463, 0.2254), (1.0, 1.565e-07, 0.22), (1.2, 3.204e-07, 0.22), (1.0, -0.05463, 0.2254), (1.2, -0.05463, 0.2254), (1.0, -0.1072, 0.2413), (1.2, -0.1072, 0.2413), (1.0, -0.1556, 0.2672), (1.2, -0.1556, 0.2672), (1.0, -0.198, 0.302), (1.2, -0.198, 0.302), (1.0, -0.2328, 0.3444), (1.2, -0.2328, 0.3444), (1.0, -0.2587, 0.3928), (1.2, -0.2587, 0.3928), (1.0, -0.2746, 0.4454), (1.2, -0.2746, 0.4454), (1.0, -0.28, 0.5), (1.2, -0.28, 0.5), (1.0, -0.2746, 0.5546), (1.2, -0.2746, 0.5546), (1.0, -0.2587, 0.6072), (1.2, -0.2587, 0.6072), (1.0, -0.2328, 0.6556), (1.2, -0.2328, 0.6556), (1.0, -0.198, 0.698), (1.2, -0.198, 0.698), (1.0, -0.1556, 0.7328), (1.2, -0.1556, 0.7328), (1.0, -0.1072, 0.7587), (1.2, -0.1072, 0.7587), (1.0, -0.05462, 0.7746), (1.2, -0.05462, 0.7746), (1.0, 3.204e-07, 0.78), (1.2, 4.917e-07, 0.78), (1.0, 0.05463, 0.7746), (1.2, 0.05463, 0.7746), (1.0, 0.1072, 0.7587), (1.2, 0.1072, 0.7587), (1.0, 0.1556, 0.7328), (1.2, 0.1556, 0.7328), (1.0, 0.198, 0.698), (1.2, 0.198, 0.698), (1.0, 0.2328, 0.6556), (1.2, 0.2328, 0.6556), (1.0, 0.2587, 0.6072), (1.2, 0.2587, 0.6072), (1.0, 0.2746, 0.5546), (1.2, 0.2746, 0.5546), (0.0, 0.64, 1.0), (0.0, 1.0, -0.1), (0.0, -0.64, 1.0), (0.0, -1.0, -0.1), (0.0, 0.9895, 0.4), (0.0, -0.9895, 0.4), (-0.5, 1.0, -0.1), (-0.5, -0.64, 1.0), (-0.5, 0.9895, 0.4), (-0.5, 0.64, 1.0), (-0.5, -1.0, -0.1), (-0.5, -0.9895, 0.4), (0.5, 1.0, -0.1), (0.5, -0.9895, 0.4), (0.5, -1.0, -0.1), (0.5, 0.64, 1.0), (0.25, 1.0, -0.1), (0.25, -1.0, -0.1), (-0.25, 0.64, 1.0), (-0.25, 0.9895, 0.4), (0.5, 0.9895, 0.4), (0.5, -0.64, 1.0), (-0.75, 1.0, -0.1), (-0.75, -0.64, 1.0), (0.25, 0.9895, 0.4), (0.25, -0.64, 1.0), (0.25, 0.64, 1.0), (0.25, -0.9895, 0.4), (-0.75, 0.9895, 0.4), (-0.75, 0.64, 1.0), (-0.25, 1.0, -0.1), (-0.25, -0.64, 1.0), (0.75, -0.9895, 0.4), (0.75, 1.0, -0.1), (-0.25, -0.9895, 0.4), (-0.25, -1.0, -0.1), (0.75, -1.0, -0.1), (0.75, 0.64, 1.0), (-0.75, -0.9895, 0.4), (-0.75, -1.0, -0.1), (0.75, 0.9895, 0.4), (0.75, -0.64, 1.0), (0.0, 0.64, 0.8), (0.0, -0.64, 0.8), (-0.5, -0.64, 0.8), (-0.5, 0.64, 0.8), (0.5, 0.64, 0.8), (-0.25, 0.64, 0.8), (0.5, -0.64, 0.8), (-0.75, -0.64, 0.8), (0.25, -0.64, 0.8), (0.25, 0.64, 0.8), (-0.75, 0.64, 0.8), (-0.25, -0.64, 0.8), (-1.1, 0.4, 0.5), (-0.9, 0.4, 0.5), (-1.1, 0.3923, 0.422), (-0.9, 0.3923, 0.422), (-1.1, 0.3696, 0.3469), (-0.9, 0.3696, 0.3469), (-1.1, 0.3326, 0.2778), (-0.9, 0.3326, 0.2778), (-1.1, 0.2828, 0.2172), (-0.9, 0.2828, 0.2172), (-1.1, 0.2222, 0.1674), (-0.9, 0.2222, 0.1674), (-1.1, 0.1531, 0.1304), (-0.9, 0.1531, 0.1304), (-1.1, 0.07804, 0.1077), (-0.9, 0.07804, 0.1077), (-1.1, 9.686e-08, 0.1), (-0.9, 3.353e-07, 0.1), (-1.1, -0.07804, 0.1077), (-0.9, -0.07804, 0.1077), (-1.1, -0.1531, 0.1304), (-0.9, -0.1531, 0.1304), (-1.1, -0.2222, 0.1674), (-0.9, -0.2222, 0.1674), (-1.1, -0.2828, 0.2172), (-0.9, -0.2828, 0.2172), (-1.1, -0.3326, 0.2778), (-0.9, -0.3326, 0.2778), (-1.1, -0.3696, 0.3469), (-0.9, -0.3696, 0.3469), (-1.1, -0.3923, 0.422), (-0.9, -0.3923, 0.422), (-1.1, -0.4, 0.5), (-0.9, -0.4, 0.5), (-1.1, -0.3923, 0.578), (-0.9, -0.3923, 0.578), (-1.1, -0.3696, 0.6531), (-0.9, -0.3696, 0.6531), (-1.1, -0.3326, 0.7222), (-0.9, -0.3326, 0.7222), (-1.1, -0.2828, 0.7828), (-0.9, -0.2828, 0.7828), (-1.1, -0.2222, 0.8326), (-0.9, -0.2222, 0.8326), (-1.1, -0.1531, 0.8696), (-0.9, -0.1531, 0.8696), (-1.1, -0.07804, 0.8923), (-0.9, -0.07804, 0.8923), (-1.1, 3.353e-07, 0.9), (-0.9, 5.737e-07, 0.9), (-1.1, 0.07804, 0.8923), (-0.9, 0.07804, 0.8923), (-1.1, 0.1531, 0.8696), (-0.9, 0.1531, 0.8696), (-1.1, 0.2222, 0.8326), (-0.9, 0.2222, 0.8326), (-1.1, 0.2828, 0.7828), (-0.9, 0.2828, 0.7828), (-1.1, 0.3326, 0.7222), (-0.9, 0.3326, 0.7222), (-1.1, 0.3696, 0.6531), (-0.9, 0.3696, 0.6531), (-1.1, 0.3923, 0.578), (-0.9, 0.3923, 0.578), (-1.1, 0.28, 0.5), (-0.9, 0.28, 0.5), (-1.1, 0.2746, 0.4454), (-0.9, 0.2746, 0.4454), (-1.1, 0.2587, 0.3928), (-0.9, 0.2587, 0.3928), (-1.1, 0.2328, 0.3444), (-0.9, 0.2328, 0.3444), (-1.1, 0.198, 0.302), (-0.9, 0.198, 0.302), (-1.1, 0.1556, 0.2672), (-0.9, 0.1556, 0.2672), (-1.1, 0.1072, 0.2413), (-0.9, 0.1072, 0.2413), (-1.1, 0.05463, 0.2254), (-0.9, 0.05463, 0.2254), (-1.1, 1.565e-07, 0.22), (-0.9, 3.204e-07, 0.22), (-1.1, -0.05463, 0.2254), (-0.9, -0.05463, 0.2254), (-1.1, -0.1072, 0.2413), (-0.9, -0.1072, 0.2413), (-1.1, -0.1556, 0.2672), (-0.9, -0.1556, 0.2672), (-1.1, -0.198, 0.302), (-0.9, -0.198, 0.302), (-1.1, -0.2328, 0.3444), (-0.9, -0.2328, 0.3444), (-1.1, -0.2587, 0.3928), (-0.9, -0.2587, 0.3928), (-1.1, -0.2746, 0.4454), (-0.9, -0.2746, 0.4454), (-1.1, -0.28, 0.5), (-0.9, -0.28, 0.5), (-1.1, -0.2746, 0.5546), (-0.9, -0.2746, 0.5546), (-1.1, -0.2587, 0.6072), (-0.9, -0.2587, 0.6072), (-1.1, -0.2328, 0.6556), (-0.9, -0.2328, 0.6556), (-1.1, -0.198, 0.698), (-0.9, -0.198, 0.698), (-1.1, -0.1556, 0.7328), (-0.9, -0.1556, 0.7328), (-1.1, -0.1072, 0.7587), (-0.9, -0.1072, 0.7587), (-1.1, -0.05462, 0.7746), (-0.9, -0.05462, 0.7746), (-1.1, 3.204e-07, 0.78), (-0.9, 4.917e-07, 0.78), (-1.1, 0.05463, 0.7746), (-0.9, 0.05463, 0.7746), (-1.1, 0.1072, 0.7587), (-0.9, 0.1072, 0.7587), (-1.1, 0.1556, 0.7328), (-0.9, 0.1556, 0.7328), (-1.1, 0.198, 0.698), (-0.9, 0.198, 0.698), (-1.1, 0.2328, 0.6556), (-0.9, 0.2328, 0.6556), (-1.1, 0.2587, 0.6072), (-0.9, 0.2587, 0.6072), (-1.1, 0.2746, 0.5546), (-0.9, 0.2746, 0.5546)], [], [(9, 8, 1, 0), (180, 10, 2, 173), (10, 11, 3, 2), (178, 9, 0, 179), (176, 173, 2, 3), (163, 169, 5, 4), (4, 5, 8, 9), (177, 6, 10, 180), (6, 7, 11, 10), (163, 4, 9, 178), (12, 13, 15, 14), (14, 15, 17, 16), (16, 17, 19, 18), (18, 19, 21, 20), (20, 21, 23, 22), (22, 23, 25, 24), (24, 25, 27, 26), (26, 27, 29, 28), (28, 29, 31, 30), (30, 31, 33, 32), (32, 33, 35, 34), (34, 35, 37, 36), (36, 37, 39, 38), (38, 39, 41, 40), (40, 41, 43, 42), (42, 43, 45, 44), (44, 45, 47, 46), (46, 47, 49, 48), (48, 49, 51, 50), (50, 51, 53, 52), (52, 53, 55, 54), (54, 55, 57, 56), (56, 57, 59, 58), (58, 59, 61, 60), (60, 61, 63, 62), (62, 63, 65, 64), (64, 65, 67, 66), (66, 67, 69, 68), (68, 69, 71, 70), (70, 71, 73, 72), (74, 75, 13, 12), (72, 73, 75, 74), (76, 78, 79, 77), (78, 80, 81, 79), (80, 82, 83, 81), (82, 84, 85, 83), (84, 86, 87, 85), (86, 88, 89, 87), (88, 90, 91, 89), (90, 92, 93, 91), (92, 94, 95, 93), (94, 96, 97, 95), (96, 98, 99, 97), (98, 100, 101, 99), (100, 102, 103, 101), (102, 104, 105, 103), (104, 106, 107, 105), (106, 108, 109, 107), (108, 110, 111, 109), (110, 112, 113, 111), (112, 114, 115, 113), (114, 116, 117, 115), (116, 118, 119, 117), (118, 120, 121, 119), (120, 122, 123, 121), (122, 124, 125, 123), (124, 126, 127, 125), (126, 128, 129, 127), (128, 130, 131, 129), (130, 132, 133, 131), (132, 134, 135, 133), (134, 136, 137, 135), (138, 76, 77, 139), (136, 138, 139, 137), (67, 131, 133, 69), (55, 119, 121, 57), (43, 107, 109, 45), (31, 95, 97, 33), (19, 83, 85, 21), (72, 136, 134, 70), (60, 124, 122, 58), (48, 112, 110, 46), (36, 100, 98, 34), (24, 88, 86, 22), (65, 129, 131, 67), (53, 117, 119, 55), (41, 105, 107, 43), (29, 93, 95, 31), (17, 81, 83, 19), (70, 134, 132, 68), (58, 122, 120, 56), (46, 110, 108, 44), (34, 98, 96, 32), (22, 86, 84, 20), (14, 78, 76, 12), (75, 139, 77, 13), (63, 127, 129, 65), (51, 115, 117, 53), (39, 103, 105, 41), (27, 91, 93, 29), (15, 79, 81, 17), (68, 132, 130, 66), (56, 120, 118, 54), (44, 108, 106, 42), (32, 96, 94, 30), (20, 84, 82, 18), (73, 137, 139, 75), (61, 125, 127, 63), (49, 113, 115, 51), (37, 101, 103, 39), (25, 89, 91, 27), (66, 130, 128, 64), (54, 118, 116, 52), (42, 106, 104, 40), (30, 94, 92, 28), (18, 82, 80, 16), (71, 135, 137, 73), (59, 123, 125, 61), (47, 111, 113, 49), (35, 99, 101, 37), (23, 87, 89, 25), (12, 76, 138, 74), (64, 128, 126, 62), (52, 116, 114, 50), (40, 104, 102, 38), (28, 92, 90, 26), (16, 80, 78, 14), (69, 133, 135, 71), (57, 121, 123, 59), (45, 109, 111, 47), (33, 97, 99, 35), (21, 85, 87, 23), (74, 138, 136, 72), (62, 126, 124, 60), (50, 114, 112, 48), (38, 102, 100, 36), (26, 90, 88, 24), (13, 77, 79, 15), (159, 144, 141, 170), (167, 145, 143, 157), (175, 170, 141, 143), (165, 166, 140, 142), (165, 142, 145, 167), (174, 151, 150, 175), (171, 158, 149, 147), (171, 147, 151, 174), (168, 148, 146, 162), (179, 162, 146, 150), (164, 160, 152, 156), (143, 141, 156, 157), (181, 177, 155, 161), (181, 161, 153, 172), (157, 156, 152, 154), (149, 158, 159, 148), (164, 166, 191), (160, 164, 191, 186), (172, 153, 154, 176), (144, 164, 156, 141), (153, 167, 157, 154), (158, 171, 193, 187), (148, 159, 170, 146), (145, 174, 175, 143), (155, 160, 186), (140, 166, 164, 144), (155, 177, 180, 160), (160, 180, 173, 152), (0, 1, 162, 179), (182, 140, 144), (150, 146, 170, 175), (7, 6, 177, 181), (8, 168, 162, 1), (5, 169, 168, 8), (151, 178, 179, 150), (159, 158, 187), (7, 181, 172, 11), (11, 172, 176, 3), (154, 152, 173, 176), (183, 182, 187, 193), (188, 186, 191, 190), (184, 185, 192, 189), (169, 192, 168), (166, 165, 190, 191), (147, 149, 185, 184), (185, 149, 148), (148, 168, 192, 185), (161, 155, 186, 188), (169, 163, 189, 192), (144, 159, 187, 182), (142, 140, 182, 183), (189, 178, 151, 184), (193, 174, 145, 183), (190, 167, 153, 188), (193, 171, 174), (189, 163, 178), (161, 188, 153), (142, 183, 145), (147, 184, 151), (190, 165, 167), (194, 195, 197, 196), (196, 197, 199, 198), (198, 199, 201, 200), (200, 201, 203, 202), (202, 203, 205, 204), (204, 205, 207, 206), (206, 207, 209, 208), (208, 209, 211, 210), (210, 211, 213, 212), (212, 213, 215, 214), (214, 215, 217, 216), (216, 217, 219, 218), (218, 219, 221, 220), (220, 221, 223, 222), (222, 223, 225, 224), (224, 225, 227, 226), (226, 227, 229, 228), (228, 229, 231, 230), (230, 231, 233, 232), (232, 233, 235, 234), (234, 235, 237, 236), (236, 237, 239, 238), (238, 239, 241, 240), (240, 241, 243, 242), (242, 243, 245, 244), (244, 245, 247, 246), (246, 247, 249, 248), (248, 249, 251, 250), (250, 251, 253, 252), (252, 253, 255, 254), (256, 257, 195, 194), (254, 255, 257, 256), (258, 260, 261, 259), (260, 262, 263, 261), (262, 264, 265, 263), (264, 266, 267, 265), (266, 268, 269, 267), (268, 270, 271, 269), (270, 272, 273, 271), (272, 274, 275, 273), (274, 276, 277, 275), (276, 278, 279, 277), (278, 280, 281, 279), (280, 282, 283, 281), (282, 284, 285, 283), (284, 286, 287, 285), (286, 288, 289, 287), (288, 290, 291, 289), (290, 292, 293, 291), (292, 294, 295, 293), (294, 296, 297, 295), (296, 298, 299, 297), (298, 300, 301, 299), (300, 302, 303, 301), (302, 304, 305, 303), (304, 306, 307, 305), (306, 308, 309, 307), (308, 310, 311, 309), (310, 312, 313, 311), (312, 314, 315, 313), (314, 316, 317, 315), (316, 318, 319, 317), (320, 258, 259, 321), (318, 320, 321, 319), (249, 313, 315, 251), (237, 301, 303, 239), (225, 289, 291, 227), (213, 277, 279, 215), (201, 265, 267, 203), (254, 318, 316, 252), (242, 306, 304, 240), (230, 294, 292, 228), (218, 282, 280, 216), (206, 270, 268, 204), (247, 311, 313, 249), (235, 299, 301, 237), (223, 287, 289, 225), (211, 275, 277, 213), (199, 263, 265, 201), (252, 316, 314, 250), (240, 304, 302, 238), (228, 292, 290, 226), (216, 280, 278, 214), (204, 268, 266, 202), (196, 260, 258, 194), (257, 321, 259, 195), (245, 309, 311, 247), (233, 297, 299, 235), (221, 285, 287, 223), (209, 273, 275, 211), (197, 261, 263, 199), (250, 314, 312, 248), (238, 302, 300, 236), (226, 290, 288, 224), (214, 278, 276, 212), (202, 266, 264, 200), (255, 319, 321, 257), (243, 307, 309, 245), (231, 295, 297, 233), (219, 283, 285, 221), (207, 271, 273, 209), (248, 312, 310, 246), (236, 300, 298, 234), (224, 288, 286, 222), (212, 276, 274, 210), (200, 264, 262, 198), (253, 317, 319, 255), (241, 305, 307, 243), (229, 293, 295, 231), (217, 281, 283, 219), (205, 269, 271, 207), (194, 258, 320, 256), (246, 310, 308, 244), (234, 298, 296, 232), (222, 286, 284, 220), (210, 274, 272, 208), (198, 262, 260, 196), (251, 315, 317, 253), (239, 303, 305, 241), (227, 291, 293, 229), (215, 279, 281, 217), (203, 267, 269, 205), (256, 320, 318, 254), (244, 308, 306, 242), (232, 296, 294, 230), (220, 284, 282, 218), (208, 272, 270, 206), (195, 259, 261, 197)])
me_cube_008.materials.append(mat_pistoltopmaterial)
me_cube_008.use_remesh_preserve_volume = False
me_cube_008.use_remesh_preserve_attributes = False
me_cube_008.use_mirror_vertex_groups = False
me_cube_008.update()
me_cylinder = bpy.data.meshes.new('Cylinder')
me_cylinder.from_pydata([], [], [])
me_cylinder.materials.append(mat_pistoltopmaterial)
me_cylinder.use_remesh_preserve_volume = False
me_cylinder.use_remesh_preserve_attributes = False
me_cylinder.use_mirror_vertex_groups = False
me_cylinder.update()
me_circle_003 = bpy.data.meshes.new('Circle.003')
me_circle_003.from_pydata([(0.0, 1.0, 0.0), (-0.1951, 0.9808, 0.0), (-0.3827, 0.9239, 0.0), (-0.5556, 0.8315, 0.0), (-0.7071, 0.7071, 0.0), (-0.8315, 0.5556, 0.0), (-0.9239, 0.3827, 0.0), (-0.9808, 0.1951, 0.0), (-1.0, 7.55e-08, 0.0), (-0.9808, -0.1951, 0.0), (-0.9239, -0.3827, 0.0), (-0.8315, -0.5556, 0.0), (-0.7071, -0.7071, 0.0), (-0.5556, -0.8315, 0.0), (-0.3827, -0.9239, 0.0), (-0.1951, -0.9808, 0.0), (3.258e-07, -1.0, 0.0), (0.1951, -0.9808, 0.0), (0.3827, -0.9239, 0.0), (0.5556, -0.8315, 0.0), (0.7071, -0.7071, 0.0), (0.8315, -0.5556, 0.0), (0.9239, -0.3827, 0.0), (0.9808, -0.1951, 0.0), (1.0, 9.656e-07, 0.0), (0.9808, 0.1951, 0.0), (0.9239, 0.3827, 0.0), (0.8315, 0.5556, 0.0), (0.7071, 0.7071, 0.0), (0.5556, 0.8315, 0.0), (0.3827, 0.9239, 0.0), (0.1951, 0.9808, 0.0), (2.103e-06, 1.0, 10.8), (-0.1951, 0.9808, 10.8), (-0.3827, 0.9239, 10.8), (-0.5556, 0.8315, 10.8), (-0.7071, 0.7071, 10.8), (-0.8315, 0.5556, 10.8), (-0.9239, 0.3827, 10.8), (-0.9808, 0.1951, 10.8), (-1.0, -1.373e-06, 10.8), (-0.9808, -0.1951, 10.8), (-0.9239, -0.3827, 10.8), (-0.8315, -0.5556, 10.8), (-0.7071, -0.7071, 10.8), (-0.5556, -0.8315, 10.8), (-0.3827, -0.9239, 10.8), (-0.1951, -0.9808, 10.8), (2.429e-06, -1.0, 10.8), (0.1951, -0.9808, 10.8), (0.3827, -0.9239, 10.8), (0.5556, -0.8315, 10.8), (0.7071, -0.7071, 10.8), (0.8315, -0.5556, 10.8), (0.9239, -0.3827, 10.8), (0.9808, -0.1951, 10.8), (1.0, -4.828e-07, 10.8), (0.9808, 0.1951, 10.8), (0.9239, 0.3827, 10.8), (0.8315, 0.5556, 10.8), (0.7071, 0.7071, 10.8), (0.5556, 0.8315, 10.8), (0.3827, 0.9239, 10.8), (0.1951, 0.9808, 10.8), (2.086e-06, 0.8, 10.8), (-0.1561, 0.7846, 10.8), (-0.3061, 0.7391, 10.8), (-0.4445, 0.6652, 10.8), (-0.5657, 0.5657, 10.8), (-0.6652, 0.4445, 10.8), (-0.7391, 0.3061, 10.8), (-0.7846, 0.1561, 10.8), (-0.8, -1.328e-06, 10.8), (-0.7846, -0.1561, 10.8), (-0.7391, -0.3061, 10.8), (-0.6652, -0.4445, 10.8), (-0.5657, -0.5657, 10.8), (-0.4445, -0.6652, 10.8), (-0.3061, -0.7391, 10.8), (-0.1561, -0.7846, 10.8), (2.347e-06, -0.8, 10.8), (0.1561, -0.7846, 10.8), (0.3061, -0.7391, 10.8), (0.4445, -0.6652, 10.8), (0.5657, -0.5657, 10.8), (0.6652, -0.4445, 10.8), (0.7391, -0.3061, 10.8), (0.7846, -0.1561, 10.8), (0.8, -6.156e-07, 10.8), (0.7846, 0.1561, 10.8), (0.7391, 0.3061, 10.8), (0.6652, 0.4445, 10.8), (0.5657, 0.5657, 10.8), (0.4445, 0.6652, 10.8), (0.3061, 0.7391, 10.8), (0.1561, 0.7846, 10.8), (-1.678e-08, 0.8, -4.768e-07), (-0.1561, 0.7846, -4.768e-07), (-0.3061, 0.7391, -4.768e-07), (-0.4445, 0.6652, -4.768e-07), (-0.5657, 0.5657, -4.768e-07), (-0.6652, 0.4445, -4.768e-07), (-0.7391, 0.3061, -4.768e-07), (-0.7846, 0.1561, -4.768e-07), (-0.8, 1.207e-07, -4.768e-07), (-0.7846, -0.1561, -4.768e-07), (-0.7391, -0.3061, -4.768e-07), (-0.6652, -0.4445, -4.768e-07), (-0.5657, -0.5657, -4.768e-07), (-0.4445, -0.6652, -4.768e-07), (-0.3061, -0.7391, -4.768e-07), (-0.1561, -0.7846, -4.768e-07), (2.439e-07, -0.8, -4.768e-07), (0.1561, -0.7846, -4.768e-07), (0.3061, -0.7391, -4.768e-07), (0.4445, -0.6652, -4.768e-07), (0.5657, -0.5657, -4.768e-07), (0.6652, -0.4445, -4.768e-07), (0.7391, -0.3061, -4.768e-07), (0.7846, -0.1561, -4.768e-07), (0.8, 8.328e-07, -4.768e-07), (0.7846, 0.1561, -4.768e-07), (0.7391, 0.3061, -4.768e-07), (0.6652, 0.4445, -4.768e-07), (0.5657, 0.5657, -4.768e-07), (0.4445, 0.6652, -4.768e-07), (0.3061, 0.7391, -4.768e-07), (0.1561, 0.7846, -4.768e-07)], [], [(10, 11, 43, 42), (5, 6, 38, 37), (0, 1, 33, 32), (31, 0, 32, 63), (26, 27, 59, 58), (21, 22, 54, 53), (16, 17, 49, 48), (11, 12, 44, 43), (6, 7, 39, 38), (1, 2, 34, 33), (27, 28, 60, 59), (22, 23, 55, 54), (17, 18, 50, 49), (12, 13, 45, 44), (7, 8, 40, 39), (2, 3, 35, 34), (28, 29, 61, 60), (23, 24, 56, 55), (18, 19, 51, 50), (13, 14, 46, 45), (8, 9, 41, 40), (3, 4, 36, 35), (29, 30, 62, 61), (24, 25, 57, 56), (19, 20, 52, 51), (14, 15, 47, 46), (9, 10, 42, 41), (4, 5, 37, 36), (30, 31, 63, 62), (25, 26, 58, 57), (20, 21, 53, 52), (15, 16, 48, 47), (42, 43, 75, 74), (37, 38, 70, 69), (32, 33, 65, 64), (63, 32, 64, 95), (58, 59, 91, 90), (53, 54, 86, 85), (48, 49, 81, 80), (43, 44, 76, 75), (38, 39, 71, 70), (33, 34, 66, 65), (59, 60, 92, 91), (54, 55, 87, 86), (49, 50, 82, 81), (44, 45, 77, 76), (39, 40, 72, 71), (34, 35, 67, 66), (60, 61, 93, 92), (55, 56, 88, 87), (50, 51, 83, 82), (45, 46, 78, 77), (40, 41, 73, 72), (35, 36, 68, 67), (61, 62, 94, 93), (56, 57, 89, 88), (51, 52, 84, 83), (46, 47, 79, 78), (41, 42, 74, 73), (36, 37, 69, 68), (62, 63, 95, 94), (57, 58, 90, 89), (52, 53, 85, 84), (47, 48, 80, 79), (77, 78, 110, 109), (72, 73, 105, 104), (67, 68, 100, 99), (93, 94, 126, 125), (88, 89, 121, 120), (83, 84, 116, 115), (78, 79, 111, 110), (73, 74, 106, 105), (68, 69, 101, 100), (94, 95, 127, 126), (89, 90, 122, 121), (84, 85, 117, 116), (79, 80, 112, 111), (74, 75, 107, 106), (69, 70, 102, 101), (64, 65, 97, 96), (95, 64, 96, 127), (90, 91, 123, 122), (85, 86, 118, 117), (80, 81, 113, 112), (75, 76, 108, 107), (70, 71, 103, 102), (65, 66, 98, 97), (91, 92, 124, 123), (86, 87, 119, 118), (81, 82, 114, 113), (76, 77, 109, 108), (71, 72, 104, 103), (66, 67, 99, 98), (92, 93, 125, 124), (87, 88, 120, 119), (82, 83, 115, 114)])
me_circle_003.materials.append(mat_pistolsilencermat)
me_circle_003.use_remesh_preserve_volume = False
me_circle_003.use_remesh_preserve_attributes = False
me_circle_003.use_mirror_vertex_groups = False
me_circle_003.update()
me_cylinder_001 = bpy.data.meshes.new('Cylinder.001')
me_cylinder_001.from_pydata([(4.798e-06, 1.0, -8.5), (-1.599e-07, 1.0, 1.25), (0.1951, 0.9808, -8.5), (0.1951, 0.9808, 1.25), (0.3827, 0.9239, -8.5), (0.3827, 0.9239, 1.25), (0.5556, 0.8315, -8.5), (0.5556, 0.8315, 1.25), (0.7071, 0.7071, -8.5), (0.7071, 0.7071, 1.25), (0.8315, 0.5556, -8.5), (0.8315, 0.5556, 1.25), (0.9239, 0.3827, -8.5), (0.9239, 0.3827, 1.25), (0.9808, 0.1951, -8.5), (0.9808, 0.1951, 1.25), (1.0, -4.723e-06, -8.5), (1.0, 2.354e-07, 1.25), (0.9808, -0.1951, -8.5), (0.9808, -0.1951, 1.25), (0.9239, -0.3827, -8.5), (0.9239, -0.3827, 1.25), (0.8315, -0.5556, -8.5), (0.8315, -0.5556, 1.25), (0.7071, -0.7071, -8.5), (0.7071, -0.7071, 1.25), (0.5556, -0.8315, -8.5), (0.5556, -0.8315, 1.25), (0.3827, -0.9239, -8.5), (0.3827, -0.9239, 1.25), (0.1951, -0.9808, -8.5), (0.1951, -0.9808, 1.25), (4.472e-06, -1.0, -8.5), (-4.858e-07, -1.0, 1.25), (-0.1951, -0.9808, -8.5), (-0.1951, -0.9808, 1.25), (-0.3827, -0.9239, -8.5), (-0.3827, -0.9239, 1.25), (-0.5556, -0.8315, -8.5), (-0.5556, -0.8315, 1.25), (-0.7071, -0.7071, -8.5), (-0.7071, -0.7071, 1.25), (-0.8315, -0.5556, -8.5), (-0.8315, -0.5556, 1.25), (-0.9239, -0.3827, -8.5), (-0.9239, -0.3827, 1.25), (-0.9808, -0.1951, -8.5), (-0.9808, -0.1951, 1.25), (-1.0, -3.833e-06, -8.5), (-1.0, 1.126e-06, 1.25), (-0.9808, 0.1951, -8.5), (-0.9808, 0.1951, 1.25), (-0.9239, 0.3827, -8.5), (-0.9239, 0.3827, 1.25), (-0.8315, 0.5556, -8.5), (-0.8315, 0.5556, 1.25), (-0.7071, 0.7071, -8.5), (-0.7071, 0.7071, 1.25), (-0.5556, 0.8315, -8.5), (-0.5556, 0.8315, 1.25), (-0.3827, 0.9239, -8.5), (-0.3827, 0.9239, 1.25), (-0.1951, 0.9808, -8.5), (-0.1951, 0.9808, 1.25)], [], [(0, 1, 3, 2), (2, 3, 5, 4), (4, 5, 7, 6), (6, 7, 9, 8), (8, 9, 11, 10), (10, 11, 13, 12), (12, 13, 15, 14), (14, 15, 17, 16), (16, 17, 19, 18), (18, 19, 21, 20), (20, 21, 23, 22), (22, 23, 25, 24), (24, 25, 27, 26), (26, 27, 29, 28), (28, 29, 31, 30), (30, 31, 33, 32), (32, 33, 35, 34), (34, 35, 37, 36), (36, 37, 39, 38), (38, 39, 41, 40), (40, 41, 43, 42), (42, 43, 45, 44), (44, 45, 47, 46), (46, 47, 49, 48), (48, 49, 51, 50), (50, 51, 53, 52), (52, 53, 55, 54), (54, 55, 57, 56), (56, 57, 59, 58), (58, 59, 61, 60), (62, 63, 1, 0), (60, 61, 63, 62), (0, 2, 4, 6, 8, 10, 12, 14, 16, 18, 20, 22, 24, 26, 28, 30, 32, 34, 36, 38, 40, 42, 44, 46, 48, 50, 52, 54, 56, 58, 60, 62), (5, 3, 1, 63, 61, 59, 57, 55, 53, 51, 49, 47, 45, 43, 41, 39, 37, 35, 33, 31, 29, 27, 25, 23, 21, 19, 17, 15, 13, 11, 9, 7)])
me_cylinder_001.materials.append(mat_pistoltriggermaterial)
me_cylinder_001.use_remesh_preserve_volume = False
me_cylinder_001.use_remesh_preserve_attributes = False
me_cylinder_001.use_mirror_vertex_groups = False
me_cylinder_001.update()
me_cube_003 = bpy.data.meshes.new('Cube.003')
me_cube_003.from_pydata([(-4.4, -1.0, -1.1), (-4.4, 1.0, -1.1), (2.0, 1.0, -1.1), (2.0, -1.0, -1.1), (-4.4, -1.0, -0.6), (-4.4, 1.0, -0.6), (2.0, 1.0, -0.6), (2.0, -1.0, -0.6), (4.6, 1.0, -1.1), (4.6, -1.0, -1.1), (4.6, 1.0, -0.6), (4.6, -1.0, -0.6), (2.0, 0.63, 5.96e-08), (2.0, -0.63, 5.96e-08), (4.6, 0.63, 5.96e-08), (4.6, -0.63, 5.96e-08), (-4.4, -0.8, 5.96e-08), (-4.4, 0.8, 5.96e-08), (2.0, 0.8, 5.96e-08), (2.0, -0.8, 5.96e-08), (-1.2, 1.0, -0.6), (-1.2, 1.0, -1.1), (-1.2, -1.0, -0.6), (-1.2, -1.0, -1.1), (-1.2, 0.8, 5.96e-08), (-1.2, -0.8, 5.96e-08), (0.0, 1.0, -1.1), (0.0, 0.8, 5.96e-08), (0.0, -1.0, -1.1), (0.0, 1.0, -0.6), (0.0, -0.8, 5.96e-08), (0.0, -1.0, -0.6), (-1.2, -0.9, -0.3), (-1.2, 0.9, -0.3), (0.0, 0.9, -0.3), (0.0, -0.9, -0.3), (-1.2, 0.0, -0.3), (0.0, 0.0, -0.3), (-1.2, 0.45, -0.3), (0.0, 0.45, -0.3), (-1.2, -0.45, -0.3), (0.0, -0.45, -0.3), (-1.2, 0.0, 5.96e-08), (0.0, 0.0, 5.96e-08), (-1.2, 0.45, 5.96e-08), (0.0, 0.45, 5.96e-08), (-1.2, -0.45, 5.96e-08), (0.0, -0.45, 5.96e-08), (-1.2, 0.0, 5.96e-08), (-1.2, -0.4, 5.96e-08), (-1.2, 0.4, 5.96e-08), (0.0, 0.0, 5.96e-08), (0.0, -0.4, 5.96e-08), (0.0, 0.4, 5.96e-08)], [], [(4, 5, 1, 0), (29, 6, 2, 26), (7, 3, 9, 11), (22, 4, 0, 23), (28, 26, 2, 3), (31, 7, 19, 30, 35), (10, 11, 9, 8), (2, 6, 10, 8), (3, 2, 8, 9), (11, 10, 14, 15), (12, 13, 15, 14), (7, 11, 15, 13), (10, 6, 12, 14), (6, 7, 13, 12), (25, 49, 48, 50, 24, 17, 16), (7, 6, 18, 19), (5, 4, 16, 17), (20, 5, 17, 24, 33), (5, 20, 21, 1), (31, 22, 23, 28), (0, 1, 21, 23), (4, 22, 32, 25, 16), (35, 32, 22, 31), (34, 29, 20, 33), (20, 29, 26, 21), (7, 31, 28, 3), (23, 21, 26, 28), (6, 29, 34, 27, 18), (19, 18, 27, 53, 51, 52, 30), (40, 32, 35, 41), (39, 38, 44, 45), (36, 40, 46, 42), (33, 38, 39, 34), (44, 42, 43, 45), (42, 46, 47, 43), (37, 39, 45, 43), (40, 41, 47, 46), (38, 44, 42, 36), (41, 37, 43, 47), (46, 49, 25, 32, 40), (24, 50, 44, 38, 33), (45, 53, 27, 34, 39), (30, 52, 47, 41, 35)])
me_cube_003.materials.append(mat_pistoltopmaterial)
me_cube_003.use_remesh_preserve_volume = False
me_cube_003.use_remesh_preserve_attributes = False
me_cube_003.use_mirror_vertex_groups = False
me_cube_003.update()
me_cube_001 = bpy.data.meshes.new('Cube.001')
me_cube_001.from_pydata([(1.0, 1.0, -2.423), (1.0, 1.0, 1.2), (1.0, -1.0, 1.2), (-0.9301, -1.0, 1.2), (-0.9301, 1.0, 1.2), (-2.839, 1.0, 0.6443), (-2.839, -1.0, 0.6443), (-4.321, -1.0, 0.05146), (-4.321, 1.0, 0.05146), (-5.27, 1.0, -0.9586), (-5.27, -1.0, -0.9586), (-5.27, 1.0, -2.959), (-5.27, -1.0, -2.959), (-6.278, -1.0, -2.603), (-6.278, 1.0, -2.603), (4.486, -1.0, 1.2), (4.486, 1.0, 1.2), (-4.437, -1.0, -3.318), (-4.437, 1.0, -3.318), (-0.9301, 1.0, -4.083), (-0.9301, -1.0, -4.083), (-3.195, 1.0, -3.49), (-3.195, -1.0, -3.49), (-2.721, 1.0, -4.089), (-2.721, -1.0, -4.089), (1.0, -1.0, -4.077), (1.0, 1.0, -4.077), (4.486, 1.0, -2.423), (4.486, -1.0, -2.423), (1.0, -1.0, -2.423), (4.149, 1.0, -3.027), (4.149, -1.0, -3.027), (4.149, -1.0, -4.805), (4.149, 1.0, -4.805), (4.424, 1.0, -6.073), (4.424, -1.0, -6.073), (4.838, -1.0, -6.9), (4.838, 1.0, -6.9), (5.389, 1.0, -7.507), (5.389, -1.0, -7.507), (5.996, -1.0, -8.003), (5.996, 1.0, -8.003), (6.368, 1.0, -8.238), (6.368, -1.0, -8.238), (6.837, -1.0, -8.431), (6.837, 1.0, -8.431), (7.388, 1.0, -8.444), (7.388, -1.0, -8.444), (8.243, -1.0, -8.458), (8.243, 1.0, -8.458), (8.533, 1.0, -8.472), (8.533, -1.0, -8.472), (8.601, -1.0, -8.596), (8.601, 1.0, -8.596), (8.491, 1.0, -8.803), (8.491, -1.0, -8.803), (8.359, -1.0, -8.935), (8.359, 1.0, -8.935), (7.399, 1.0, -8.935), (7.399, -1.0, -8.935), (6.82, -1.0, -8.935), (6.82, 1.0, -8.935), (6.208, 1.0, -9.2), (6.208, -1.0, -9.2), (5.751, -1.0, -9.286), (5.751, 1.0, -9.286), (5.236, 1.0, -9.0), (5.236, -1.0, -9.0), (4.608, -1.0, -8.657), (4.608, 1.0, -8.657), (3.979, 1.0, -8.199), (3.979, -1.0, -8.199), (3.264, -1.0, -7.628), (3.264, 1.0, -7.628), (2.578, 1.0, -6.884), (2.578, -1.0, -6.884), (1.978, -1.0, -5.97), (1.978, 1.0, -5.97), (1.622, 1.0, -5.292), (1.622, -1.0, -5.292), (1.323, -1.0, -4.545), (1.323, 1.0, -4.545), (-3.58, 1.0, 0.3479), (-3.58, -1.0, 0.3479)], [], [(1, 4, 3, 2), (3, 4, 5, 6), (83, 82, 8, 7), (9, 8, 18, 11), (10, 7, 17, 12), (7, 8, 9, 10), (12, 10, 9, 11), (12, 13, 14, 11), (9, 14, 13, 10), (10, 13, 12), (9, 11, 14), (1, 2, 15, 16), (12, 11, 18, 17), (82, 5, 23, 21), (6, 83, 22, 24), (22, 83, 7, 17), (82, 21, 18, 8), (17, 18, 21, 22), (21, 23, 24, 22), (27, 16, 15, 28), (0, 1, 16, 27), (19, 26, 25, 20), (0, 26, 25, 29), (2, 29, 28, 15), (4, 19, 20, 3), (23, 19, 20, 24), (31, 32, 33, 30), (32, 35, 34, 33), (35, 36, 37, 34), (36, 39, 38, 37), (39, 40, 41, 38), (40, 43, 42, 41), (43, 44, 45, 42), (44, 47, 46, 45), (47, 48, 49, 46), (48, 51, 50, 49), (51, 52, 53, 50), (52, 55, 54, 53), (55, 56, 57, 54), (56, 59, 58, 57), (59, 60, 61, 58), (60, 63, 62, 61), (63, 64, 65, 62), (64, 67, 66, 65), (67, 68, 69, 66), (68, 71, 70, 69), (71, 72, 73, 70), (72, 75, 74, 73), (75, 76, 77, 74), (76, 79, 78, 77), (79, 80, 81, 78), (25, 26, 81, 80), (25, 31, 30, 26), (30, 81, 80, 31), (30, 78, 79, 31), (48, 55, 54, 49), (48, 49, 57, 56), (46, 58, 59, 47), (44, 45, 61, 60), (42, 62, 63, 43), (40, 41, 65, 64), (38, 66, 67, 39), (36, 37, 69, 68), (34, 70, 71, 35), (30, 77, 76, 31), (30, 74, 75, 31), (32, 33, 73, 72), (25, 80, 31), (31, 80, 79), (31, 79, 76), (31, 76, 75), (31, 75, 72, 32), (32, 72, 71, 35), (35, 71, 68, 36), (36, 68, 67, 39), (39, 67, 64, 40), (40, 64, 63, 43), (43, 63, 60, 44), (44, 60, 59, 47), (47, 59, 56, 48), (48, 56, 55), (48, 55, 52, 51), (49, 50, 53, 54), (49, 54, 57), (46, 49, 57, 58), (45, 46, 58, 61), (26, 30, 81), (30, 78, 81), (30, 77, 78), (30, 74, 77), (30, 33, 73, 74), (33, 34, 70, 73), (34, 37, 69, 70), (37, 38, 66, 69), (38, 41, 65, 66), (41, 42, 62, 65), (42, 45, 61, 62), (27, 28, 31, 30), (25, 31, 28, 29), (26, 0, 27, 30), (25, 2, 3, 20), (1, 26, 19, 4), (3, 6, 24, 20), (5, 4, 19, 23), (6, 5, 82, 83)])
me_cube_001.materials.append(mat_pistoltriggermaterial)
me_cube_001.use_remesh_preserve_volume = False
me_cube_001.use_remesh_preserve_attributes = False
me_cube_001.use_mirror_vertex_groups = False
me_cube_001.update()
me_cube = bpy.data.meshes.new('Cube')
me_cube.from_pydata([(6.217, 0.0, 10.03), (0.7938, -0.6593, -2.389), (-0.9676, -0.9, -1.782), (5.424, 0.0, 10.03), (5.895, 0.0, 10.03), (1.255, -0.6593, -0.9683), (-1.271, -0.9, -0.1868), (4.854, 0.0, 10.03), (3.104, 0.0, 10.03), (-1.279, -0.9, 1.516), (1.21, -0.6593, -0.4523), (1.242, -0.6593, -0.1095), (-1.271, -0.9, 1.859), (-1.268, -0.9, 2.17), (1.209, -0.6593, 0.3756), (1.296, -0.6593, 0.8044), (-1.23, -0.9, 2.628), (2.428, -7.153e-07, 5.986), (1.354, -0.6593, -1.343), (1.378, -0.6593, -2.041), (7.535, 0.0, 11.56), (-1.175, -0.9, 3.105), (1.496, -0.6593, 1.774), (7.535, 0.0, 11.03), (7.535, 0.0, 10.53), (1.477, -0.6593, 2.438), (-0.927, -0.9, 4.407), (-0.7885, -0.9, 4.864), (1.676, -0.6593, 3.533), (7.535, 0.0, 10.03), (7.535, 0.0, 9.949), (1.821, -0.6593, 3.93), (-0.6798, -0.9, 5.261), (7.072, 0.0, 11.56), (6.582, 0.0, 11.56), (-0.5158, -0.8911, 6.002), (1.876, -0.7708, 4.671), (6.217, 0.0, 11.56), (5.895, 0.0, 11.56), (1.938, -0.9108, 5.356), (-0.3688, -0.8822, 6.687), (8.039, 0.0, 11.56), (8.004, 0.0, 11.03), (2.056, -0.9108, 5.633), (7.955, 0.0, 10.53), (7.891, 0.0, 10.03), (2.185, -0.9108, 5.835), (-0.2944, -0.8822, 7.239), (-0.2556, -0.9, 7.663), (7.71, 0.0, 9.949), (-0.2031, -0.9, 8.348), (7.535, 0.0, 9.822), (7.072, 0.0, 9.705), (6.582, 0.0, 9.604), (6.217, 0.0, 9.539), (2.399, -0.5802, 7.635), (-0.2579, -0.9, 8.873), (5.056, 0.0, 9.153), (5.128, 0.0, 8.87), (-0.4103, -1.008, 9.499), (2.44, -0.5802, 8.095), (2.496, -0.5802, 8.521), (-0.5815, -1.008, 9.925), (5.895, 0.0, 9.539), (-0.7958, -1.008, 11.56), (1.919, -1.008, 10.03), (5.696, 0.0, 9.153), (-1.022, -1.008, 10.05), (-1.131, -1.008, 9.895), (5.604, 0.0, 8.87), (-1.274, -1.008, 9.773), (1.919, -1.008, 11.56), (-1.317, -1.008, 9.855), (-1.357, -1.008, 10.05), (-1.397, -1.008, 10.24), (5.232, 0.0, 6.762), (-1.375, -1.008, 11.57), (-1.022, -1.008, 11.56), (2.572, -0.5802, 8.881), (5.305, 0.0, 7.573), (2.713, -0.5802, 9.249), (2.466, -0.5802, 7.047), (2.259, -0.9108, 6.573), (2.487, -0.7108, 6.1), (2.575, -0.5802, 6.625), (2.76, -0.5802, 6.344), (2.672, -0.6108, 5.819), (3.042, -0.5802, 5.515), (5.176, 0.0, 6.459), (3.131, -0.5802, 6.099), (5.103, 0.0, 7.573), (3.516, -0.5802, 6.095), (3.515, -0.5802, 5.517), (3.672, -0.5802, 5.514), (3.673, -0.5802, 6.278), (3.8, -0.5802, 6.445), (3.799, -0.5802, 5.52), (3.855, -0.5802, 5.517), (3.856, -0.5802, 6.545), (4.009, -0.5802, 6.545), (4.008, -0.5802, 5.517), (4.094, -0.5802, 5.521), (4.095, -0.5802, 6.396), (4.184, -0.5802, 6.289), (5.103, 0.0, 6.762), (4.184, -0.5802, 5.521), (4.999, 0.0, 6.762), (4.307, -0.5802, 5.52), (4.308, -0.5802, 6.18), (4.722, -0.5802, 6.18), (4.722, -0.5802, 5.52), (5.176, 0.0, 6.46), (4.783, -0.5802, 5.519), (5.176, 0.0, 5.741), (5.104, 0.0, 5.52), (4.784, -0.5802, 6.18), (4.842, -0.5802, 6.217), (5.103, 0.0, 6.459), (4.842, -0.5802, 5.521), (4.853, 0.0, 9.539), (4.923, -0.5802, 5.52), (4.854, 0.0, 11.57), (3.107, 0.0, 11.56), (4.923, -0.5802, 6.459), (3.1, -0.5802, 9.539), (3.1, 0.0, 9.539), (3.107, -1.008, 11.56), (4.854, -1.008, 11.57), (4.923, 0.0, 6.459), (4.853, -1.008, 9.539), (4.923, 0.0, 5.52), (5.103, -0.5802, 6.459), (4.842, 0.0, 5.521), (4.842, 0.0, 6.217), (5.104, -0.5802, 5.52), (5.176, -0.5802, 5.741), (4.784, 0.0, 6.18), (4.783, 0.0, 5.519), (5.176, -0.5802, 6.46), (4.722, 0.0, 5.52), (4.999, -0.5802, 6.762), (4.722, 0.0, 6.18), (4.308, 0.0, 6.18), (4.307, 0.0, 5.52), (4.184, 0.0, 5.521), (5.103, -0.5802, 6.762), (4.184, 0.0, 6.289), (4.095, 0.0, 6.396), (4.094, 0.0, 5.521), (4.008, 0.0, 5.517), (4.009, 0.0, 6.545), (3.856, 0.0, 6.545), (3.855, 0.0, 5.517), (3.799, 0.0, 5.52), (3.8, 0.0, 6.445), (3.673, 0.0, 6.278), (5.103, -0.5802, 7.573), (3.672, 0.0, 5.514), (3.515, 0.0, 5.517), (3.516, 0.0, 6.095), (3.131, 0.0, 6.099), (5.176, -0.5802, 6.459), (3.042, 0.0, 5.515), (2.672, 0.0, 5.819), (2.76, 0.0, 6.344), (2.575, 0.0, 6.625), (2.466, 0.0, 7.047), (2.452, -1.008, 10.03), (5.305, -0.5802, 7.573), (2.713, 0.0, 9.249), (2.572, 0.0, 8.881), (-1.022, 0.0, 11.56), (-1.546, 0.0, 11.57), (5.232, -0.5802, 6.762), (-1.612, 0.0, 10.24), (-1.572, 0.0, 10.05), (-1.531, 0.0, 9.855), (1.919, 0.0, 11.56), (-1.488, 0.0, 9.773), (5.604, -0.5802, 8.87), (-1.345, 0.0, 9.895), (-1.022, 0.0, 10.05), (5.696, -0.5802, 9.153), (1.919, -7.153e-07, 10.03), (5.895, -1.008, 9.539), (-0.7958, 0.0, 11.56), (-0.7958, 0.0, 9.925), (2.496, 0.0, 8.521), (2.44, 0.0, 8.095), (-0.6246, 0.0, 9.499), (5.128, -0.5802, 8.87), (-0.4723, 0.0, 8.873), (2.399, 0.0, 7.635), (5.056, -0.5802, 9.153), (6.217, -1.008, 9.539), (6.582, -1.008, 9.604), (7.072, -1.008, 9.705), (-0.4174, 0.0, 8.348), (7.535, -1.008, 9.822), (7.71, -1.008, 9.949), (-0.47, 0.0, 7.663), (7.891, -1.008, 10.03), (2.185, -7.153e-07, 5.835), (7.955, -1.008, 10.53), (2.056, -7.153e-07, 5.633), (-0.5087, 0.0, 7.239), (8.004, -1.008, 11.03), (8.039, -1.008, 11.56), (-0.5832, 0.0, 6.687), (5.895, -1.008, 11.56), (1.938, 0.0, 5.356), (1.876, 0.0, 4.671), (6.217, -1.008, 11.56), (6.582, -1.008, 11.56), (-0.7301, 0.0, 6.002), (-0.8942, 0.0, 5.261), (7.072, -1.008, 11.56), (7.535, -1.008, 9.949), (1.821, 0.0, 3.93), (1.676, 0.0, 3.533), (7.535, -1.008, 10.03), (-1.003, 0.0, 4.864), (-1.141, 0.0, 4.407), (7.535, -1.008, 10.53), (1.477, 0.0, 2.438), (1.496, 0.0, 1.774), (7.535, -1.008, 11.03), (7.535, -1.008, 11.56), (-1.389, 0.0, 3.105), (2.099, -0.9108, 7.895), (1.378, 0.0, -2.041), (2.428, -0.7108, 5.986), (1.354, 0.0, -1.343), (7.072, 0.0, 10.03), (6.582, 0.0, 10.03), (-1.444, 0.0, 2.628), (3.104, -1.008, 10.03), (1.296, 0.0, 0.8044), (4.854, -1.008, 10.03), (1.209, 0.0, 0.3756), (-1.482, 0.0, 2.17), (5.895, -1.008, 10.03), (5.424, -1.008, 10.03), (-1.486, 0.0, 1.859), (6.217, -1.008, 10.03), (1.242, 0.0, -0.1095), (6.582, -1.008, 10.03), (1.21, 0.0, -0.4523), (7.072, -1.008, 10.03), (-1.494, 0.0, 1.516), (-1.485, 0.0, -0.1868), (1.255, 0.0, -0.9683), (-1.182, 0.0, -1.782), (0.7938, 0.0, -2.389), (2.175, -1.009, 8.777), (2.283, -1.008, 9.239), (2.466, -1.008, 9.539), (2.432, -0.5802, 7.341), (2.432, 0.0, 7.341), (2.158, -0.9108, 7.106), (5.115, -0.5802, 8.221), (5.115, 0.0, 8.221), (5.347, 0.0, 8.221), (5.347, -0.5802, 8.221), (2.454, 0.0, 11.56), (2.454, -1.008, 11.56), (2.466, 0.0, 9.539), (-1.119, -0.9, -0.9841), (-1.334, 0.0, -0.9841), (2.428, -0.5, 5.986), (2.672, -0.5302, 5.819), (0.7938, -0.5693, -2.389), (1.378, -0.4667, -2.041), (4.722, -0.5302, 5.52), (-1.034, -0.5, 4.407), (4.842, -0.5302, 5.521), (-0.476, -0.5, 6.687), (-0.6229, -0.5, 6.002), (-0.3651, -0.5, 8.873), (-0.3103, -0.5, 8.348), (6.582, -1.008, 11.56), (6.217, -1.008, 11.56), (3.672, -0.5302, 5.514), (3.799, -0.5302, 5.52), (-1.378, -0.5, 1.859), (-1.387, -0.5, 1.516), (4.184, -0.5302, 5.521), (4.307, -0.5302, 5.52), (-1.282, -0.5, 3.105), (-1.337, -0.5, 2.628), (1.676, -0.4667, 3.533), (1.821, -0.4667, 3.93), (-0.3628, -0.5, 7.663), (-0.4016, -0.5, 7.239), (4.923, -0.5302, 5.52), (5.104, -0.5302, 5.52), (1.919, -1.008, 11.56), (-1.504, -1.008, 10.24), (3.042, -0.5302, 5.515), (3.515, -0.5302, 5.517), (-1.378, -0.5, -0.1868), (-1.075, -0.5, -1.782), (-0.7958, -1.008, 9.925), (1.209, -0.4667, 0.3756), (2.056, -0.5, 5.633), (4.094, -0.5302, 5.521), (-0.787, -0.5, 5.261), (-0.5174, -1.008, 9.499), (-1.022, -1.008, 11.56), (4.783, -0.5302, 5.519), (1.477, -0.4667, 2.438), (5.895, -1.008, 11.56), (2.185, -0.5, 5.835), (1.296, -0.4667, 0.8044), (1.496, -0.4667, 1.774), (-0.8957, -0.5, 4.864), (1.938, -0.4667, 5.356), (-1.345, -1.008, 9.895), (-1.022, -1.008, 10.05), (-1.424, -1.008, 9.855), (-1.381, -1.008, 9.773), (1.242, -0.4667, -0.1095), (4.008, -0.5302, 5.517), (1.354, -0.4667, -1.343), (1.876, -0.4667, 4.671), (-1.546, -1.008, 11.57), (-1.465, -1.008, 10.05), (1.255, -0.4667, -0.9683), (1.21, -0.4667, -0.4523), (3.855, -0.5302, 5.517), (-1.375, -0.5, 2.17), (4.854, -1.008, 11.57), (3.107, -1.008, 11.56), (7.072, -1.008, 11.56), (-0.7958, -1.008, 11.56), (2.454, -1.008, 11.56), (-1.226, -0.5, -0.9841), (-0.194, -1.0, -2.341), (-0.3012, 0.0, -2.341), (-0.2476, -0.5, -2.341), (-0.008054, -0.9906, -0.5775), (-0.03482, -0.9906, 0.5319), (-0.01456, -0.9906, 0.8746), (-0.0295, -0.9906, 1.273), (0.03293, -0.9906, 1.716), (0.1605, -0.9906, 2.439), (0.2751, -0.9906, 3.423), (0.4439, -0.9906, 4.199), (0.5708, -0.9906, 4.596), (0.6803, -0.9364, 5.336), (0.7847, -0.8822, 6.022), (0.1173, -0.9906, -1.164), (0.2053, -0.9906, -1.911), (0.2999, -0.9906, -2.365), (0.2463, 0.0, -2.365), (0.2731, -0.5406, -2.365), (-0.326, -1.0, 3.915), (-0.5984, -1.0, 2.172), (-0.6429, -1.0, 1.367), (-0.6394, -1.0, -0.3821), (0.5335, -0.7112, -2.377), (0.6233, -0.8612, -0.7729), (0.6138, -0.8612, 0.3825), (0.6643, -0.8612, 1.26), (0.8761, -0.8612, 2.93), (1.196, -0.8612, 4.263), (1.362, -0.8822, 5.689), (0.7917, -0.8612, -1.976), (0.08224, -0.9411, 5.669), (-0.1723, -1.0, 4.532), (-0.5072, -1.0, 2.772), (-0.6487, -1.0, 1.722), (-0.6571, -1.0, 1.024), (-0.3812, -1.0, -1.846), (0.208, -0.8822, 6.355), (-0.05454, -1.0, 4.929), (0.5875, -0.8612, 0.03981), (0.5897, -0.8612, 0.8242), (0.8283, -0.8612, 2.107), (1.06, -0.8612, 3.866), (1.278, -0.8717, 5.003), (0.7356, -0.8612, -1.254), (0.5469, -0.8612, -2.377), (0.5201, 0.0, -2.377), (0.01274, -0.5, -2.353), (-0.02744, 0.0, -2.353), (0.05293, -1.0, -2.353), (-0.5009, -1.0, -1.074), (1.97, -0.9108, 5.842), (0.8919, -0.8822, 6.533), (1.469, -0.8822, 6.2), (0.3151, -0.8822, 6.866), (2.003, -0.9108, 6.251), (0.9348, -0.8822, 6.942), (1.512, -0.8822, 6.61), (0.358, -0.8822, 7.275), (2.035, -0.9108, 6.967), (0.9884, -0.8822, 7.633), (1.565, -0.8822, 7.3), (0.4116, -0.8822, 7.966), (2.055, -0.9108, 7.979), (0.9887, -0.8822, 8.402), (1.575, -0.8822, 8.19), (0.4019, -0.8822, 8.613), (1.938, -1.008, 9.105), (0.8603, -1.008, 9.305), (1.453, -1.008, 9.216), (0.2681, -1.008, 9.393), (0.8603, -1.008, 9.918), (1.453, -1.008, 9.918), (0.2681, -1.008, 9.918), (0.8603, -1.008, 11.56), (1.453, -1.008, 11.56), (0.2681, -1.008, 11.56), (4.853, -1.008, 9.684), (3.102, -0.9083, 9.684), (2.59, -0.7302, 9.292), (2.428, -0.7302, 8.958), (2.335, -0.7302, 8.547)], [(131, 117), (117, 111), (183, 177), (186, 185), (256, 266)], [(103, 146, 147, 102), (273, 139, 137, 309), (361, 5, 10, 376), (314, 225, 224, 310), (376, 10, 11, 362), (134, 295, 114, 113, 135), (362, 11, 14, 377), (281, 37, 38, 311), (220, 29, 30, 217), (377, 14, 15, 363), (207, 41, 20, 227), (312, 202, 17, 269), (91, 159, 160, 89), (360, 383, 253, 271), (363, 15, 22, 378), (289, 235, 240, 330), (313, 237, 225, 314), (378, 22, 25, 364), (315, 221, 222, 274), (324, 211, 210, 316), (364, 25, 28, 379), (203, 44, 42, 206), (317, 180, 181, 318), (379, 28, 31, 365), (319, 176, 178, 320), (217, 30, 51, 198), (365, 31, 36, 380), (270, 163, 162, 298), (380, 36, 39, 366), (328, 247, 245, 321), (329, 152, 149, 322), (272, 230, 232, 323), (291, 218, 211, 324), (297, 174, 175, 326), (84, 165, 166, 81), (236, 238, 7, 8), (299, 158, 157, 282), (327, 251, 247, 328), (283, 153, 152, 329), (330, 240, 243, 284), (108, 142, 146, 103), (116, 133, 136, 115), (331, 121, 122, 332), (184, 63, 54, 194), (135, 113, 111, 138), (333, 33, 34, 280), (61, 187, 170, 78), (269, 17, 163, 270), (242, 3, 7, 238), (271, 253, 230, 272), (287, 143, 139, 273), (67, 74, 73, 68), (68, 73, 72, 70), (195, 53, 52, 196), (60, 188, 187, 61), (223, 24, 29, 220), (102, 147, 150, 99), (274, 222, 228, 288), (124, 125, 119, 129), (55, 192, 188, 60), (198, 51, 49, 199), (82, 83, 84, 81), (84, 83, 86, 85), (86, 87, 89, 85), (89, 87, 92, 91), (198, 227, 20, 51), (257, 258, 192, 55), (99, 150, 151, 98), (275, 132, 130, 294), (161, 135, 113, 88), (276, 208, 214, 277), (129, 119, 57, 193), (91, 92, 93, 94), (95, 94, 93, 96), (97, 98, 95, 96), (99, 98, 97, 100), (280, 34, 37, 281), (201, 45, 44, 203), (227, 20, 23, 226), (78, 170, 169, 80), (89, 160, 164, 85), (282, 157, 153, 283), (241, 244, 0, 4), (284, 243, 249, 285), (100, 101, 102, 99), (103, 102, 101, 105), (107, 108, 103, 105), (109, 108, 107, 110), (110, 112, 115, 109), (118, 120, 123, 116), (115, 112, 118, 116), (138, 111, 88, 161), (286, 144, 143, 287), (288, 228, 235, 289), (115, 136, 141, 109), (415, 124, 129, 414), (123, 120, 134, 131), (290, 219, 218, 291), (294, 130, 114, 295), (131, 134, 135, 161), (201, 203, 223, 220), (298, 162, 158, 299), (336, 268, 252, 301), (53, 234, 233, 52), (54, 0, 234, 53), (42, 23, 20, 41), (44, 24, 23, 42), (310, 224, 219, 290), (199, 49, 45, 201), (220, 29, 233, 248), (51, 30, 49), (52, 233, 33, 20, 51), (234, 34, 33, 233), (0, 37, 34, 234), (63, 4, 38, 37, 0, 54), (121, 38, 4, 63, 119, 7), (69, 58, 57, 66), (277, 214, 215, 306), (173, 75, 111, 138), (206, 42, 41, 207), (320, 178, 180, 317), (326, 175, 176, 319), (285, 249, 250, 300), (303, 239, 237, 313), (305, 148, 144, 286), (316, 210, 204, 304), (302, 186, 189, 307), (318, 181, 186, 302), (311, 38, 121, 331), (123, 131, 145, 140), (227, 216, 333, 33, 20), (242, 241, 4, 3), (321, 245, 239, 303), (323, 232, 251, 327), (138, 161, 173), (238, 127, 126, 236), (179, 182, 193, 190), (109, 141, 142, 108), (309, 137, 132, 275), (193, 182, 184, 129), (259, 257, 55, 229), (308, 171, 172, 325), (241, 311, 331, 238, 242), (184, 194, 244, 212, 209, 241), (244, 246, 213, 212), (246, 248, 216, 213), (196, 198, 227, 216, 248), (198, 199, 217), (199, 201, 220, 217), (49, 30, 29, 45), (45, 29, 24, 44), (203, 206, 226, 223), (206, 207, 227, 226), (304, 204, 202, 312), (193, 57, 58, 190), (194, 54, 53, 195), (322, 149, 148, 305), (123, 128, 133, 116), (179, 69, 66, 182), (335, 264, 177, 296), (263, 179, 190, 260), (196, 52, 51, 198), (135, 113, 75, 173), (214, 208, 210, 211), (215, 214, 211, 218), (221, 215, 218, 219), (222, 221, 219, 224), (228, 222, 224, 225), (235, 228, 225, 237), (194, 195, 246, 244), (195, 196, 248, 246), (62, 64, 77, 67), (85, 164, 165, 84), (240, 235, 237, 239), (243, 240, 239, 245), (94, 155, 159, 91), (98, 151, 154, 95), (111, 75, 88), (306, 215, 221, 315), (66, 63, 184, 182), (249, 243, 245, 247), (307, 189, 191, 278), (250, 249, 247, 251), (226, 23, 24, 223), (95, 154, 155, 94), (140, 106, 128, 123), (106, 140, 156, 90), (75, 79, 168, 173), (128, 106, 104, 117), (261, 90, 156, 260), (263, 262, 69, 179), (167, 265, 71, 65), (135, 173, 138), (173, 145, 131, 138), (145, 156, 140), (145, 173, 168, 156), (417, 416, 256, 255), (418, 417, 255, 254), (60, 61, 418, 254), (81, 166, 258, 257), (82, 81, 257, 259), (168, 263, 260, 156), (58, 261, 260, 190), (168, 79, 262, 263), (77, 76, 74, 67), (325, 172, 174, 297), (296, 177, 185, 334), (334, 185, 171, 308), (236, 126, 265, 167), (332, 122, 264, 335), (416, 80, 124, 415), (125, 124, 80, 169), (256, 236, 167), (300, 250, 268, 336), (387, 359, 6, 267), (381, 367, 19, 18), (110, 273, 309, 112), (22, 314, 310, 25), (212, 281, 311, 209), (46, 312, 269, 231), (382, 360, 271, 1), (16, 289, 330, 13), (15, 313, 314, 22), (27, 315, 274, 26), (36, 324, 316, 39), (68, 317, 318, 67), (72, 319, 320, 70), (86, 270, 298, 87), (10, 328, 321, 11), (97, 329, 322, 100), (19, 272, 323, 18), (31, 291, 324, 36), (74, 297, 326, 73), (92, 299, 282, 93), (5, 327, 328, 10), (96, 283, 329, 97), (13, 330, 284, 12), (127, 331, 332, 126), (216, 333, 280, 213), (231, 269, 270, 86), (1, 271, 272, 19), (107, 287, 273, 110), (26, 274, 288, 21), (118, 275, 294, 120), (40, 276, 277, 35), (213, 280, 281, 212), (93, 282, 283, 96), (12, 284, 285, 9), (105, 286, 287, 107), (21, 288, 289, 16), (28, 290, 291, 31), (48, 292, 293, 47), (120, 294, 295, 134), (87, 298, 299, 92), (267, 336, 301, 2), (25, 310, 290, 28), (35, 277, 306, 32), (70, 320, 317, 68), (73, 326, 319, 72), (9, 285, 300, 6), (14, 303, 313, 15), (101, 305, 286, 105), (39, 316, 304, 43), (62, 302, 307, 59), (67, 318, 302, 62), (209, 311, 331, 127), (11, 321, 303, 14), (18, 323, 327, 5), (112, 309, 275, 118), (77, 308, 325, 76), (43, 304, 312, 46), (100, 322, 305, 101), (265, 335, 296, 71), (32, 306, 315, 27), (59, 307, 278, 56), (76, 325, 297, 74), (71, 296, 334, 64), (64, 334, 308, 77), (126, 332, 335, 265), (6, 300, 336, 267), (373, 2, 337, 386), (301, 252, 338, 339), (2, 301, 339, 337), (359, 340, 341, 372), (372, 341, 342, 358), (358, 342, 343, 371), (371, 343, 344, 357), (384, 385, 354, 355), (357, 344, 345, 370), (370, 345, 346, 356), (356, 346, 347, 369), (369, 347, 348, 375), (375, 348, 349, 368), (368, 349, 350, 374), (381, 361, 340, 351), (387, 373, 352, 351), (386, 384, 355, 353), (367, 352, 353, 382), (21, 370, 356, 26), (342, 362, 377, 343), (351, 340, 359, 387), (26, 356, 369, 27), (337, 339, 384, 386), (339, 338, 385, 384), (343, 377, 363, 344), (341, 376, 362, 342), (27, 369, 375, 32), (35, 368, 374, 40), (12, 358, 371, 13), (6, 359, 372, 9), (351, 352, 367, 381), (32, 375, 368, 35), (16, 357, 370, 21), (352, 373, 386, 353), (345, 378, 364, 346), (13, 371, 357, 16), (267, 2, 373, 387), (340, 361, 376, 341), (9, 372, 358, 12), (347, 379, 365, 348), (18, 5, 361, 381), (349, 380, 366, 350), (353, 355, 360, 382), (19, 367, 382, 1), (346, 364, 379, 347), (348, 365, 380, 349), (355, 354, 383, 360), (344, 363, 378, 345), (50, 279, 292, 48), (292, 200, 205, 293), (56, 278, 279, 50), (279, 197, 200, 292), (278, 191, 197, 279), (47, 293, 276, 40), (293, 205, 208, 276), (39, 388, 390, 366), (388, 392, 394, 390), (350, 389, 391, 374), (366, 390, 389, 350), (374, 391, 47, 40), (390, 394, 393, 389), (389, 393, 395, 391), (395, 399, 50, 48), (394, 398, 397, 393), (392, 396, 398, 394), (393, 397, 399, 395), (391, 395, 48, 47), (398, 402, 401, 397), (396, 400, 402, 398), (397, 401, 403, 399), (399, 403, 56, 50), (406, 409, 408, 405), (402, 406, 405, 401), (400, 404, 406, 402), (401, 405, 407, 403), (403, 407, 59, 56), (407, 410, 62, 59), (405, 408, 410, 407), (404, 65, 409, 406), (408, 411, 413, 410), (409, 412, 411, 408), (410, 413, 64, 62), (65, 71, 412, 409), (39, 43, 388), (43, 46, 392, 388), (231, 86, 83), (392, 46, 231, 83, 82), (396, 392, 82, 259), (55, 60, 254, 229), (255, 256, 167, 65, 404), (259, 229, 400, 396), (254, 255, 404), (404, 400, 229, 254), (236, 415, 414, 238), (78, 80, 416, 417), (61, 78, 417, 418), (256, 416, 415, 236), (184, 241, 242, 238, 129)])
me_cube.materials.append(mat_pistolbottommaterial)
me_cube.use_remesh_preserve_volume = False
me_cube.use_remesh_preserve_attributes = False
me_cube.use_mirror_vertex_groups = False
me_cube.update()

# ---- objects
ob_underbarrel = bpy.data.objects.new('UnderBarrel', None)
ob_none = bpy.data.objects.new('None', None)
ob_laser_sight = bpy.data.objects.new('Laser Sight', me_cube_010)
ob_optics = bpy.data.objects.new('Optics', None)
ob_night_sight = bpy.data.objects.new('Night Sight', me_circle)
ob_ironsight_001 = bpy.data.objects.new('IronSight.001', me_cube_006)
ob_ironsightforward_001 = bpy.data.objects.new('IronSightForward.001', me_cube_007)
ob_circle_001 = bpy.data.objects.new('Circle.001', me_circle_001)
ob_circle_002 = bpy.data.objects.new('Circle.002', me_circle_002)
ob_iron_sight = bpy.data.objects.new('Iron Sight', me_cube_005)
ob_ironsightforward = bpy.data.objects.new('IronSightForward', me_cube_004)
ob_reflex_sight = bpy.data.objects.new('Reflex Sight', me_cube_002)
ob_barrel = bpy.data.objects.new('Barrel', None)
ob_compensator = bpy.data.objects.new('Compensator', me_cube_008)
ob_stock = bpy.data.objects.new('Stock', me_cylinder)
ob_silencer = bpy.data.objects.new('Silencer', me_circle_003)
ob_barrelinside = bpy.data.objects.new('BarrelInside', me_cylinder_001)
ob_pistoltop = bpy.data.objects.new('PistolTop', me_cube_003)
ob_trigger = bpy.data.objects.new('Trigger', me_cube_001)
ob_pistolhandle = bpy.data.objects.new('PistolHandle', me_cube)
ob_camera = bpy.data.objects.new('Camera', cam_camera)

# ---- transforms, parenting, visibility, modifiers, constraints
ob_underbarrel.location = (0.0, 0.0, 0.0)
ob_underbarrel.empty_image_offset = (0.0, 0.0)
ob_underbarrel.lineart.crease_threshold = 0.0
ob_none.parent = ob_underbarrel
ob_none.location = (0.0, 0.0, 0.0)
ob_none.empty_image_offset = (0.0, 0.0)
ob_none.lineart.crease_threshold = 0.0
ob_laser_sight.parent = ob_underbarrel
ob_laser_sight.location = (2.9, 0.0, 0.8)
ob_laser_sight.lineart.crease_threshold = 0.0
ob_optics.location = (0.0, 0.0, 0.0)
ob_optics.empty_image_offset = (0.0, 0.0)
ob_optics.lineart.crease_threshold = 0.0
ob_night_sight.parent = ob_optics
ob_night_sight.location = (3.864, 0.0, 3.2)
ob_night_sight.rotation_euler = (-1.568e-07, 1.901, 2.242e-08)
ob_night_sight.lineart.crease_threshold = 0.0
ob_ironsight_001.parent = ob_night_sight
ob_ironsight_001.matrix_parent_inverse = Matrix(((-0.3247, -7.28e-09, -0.9458, 4.281), (-1.192e-07, 1.0, 5.96e-08, 3.0), (0.9458, 1.78e-07, -0.3247, -2.615), (0.0, 0.0, 0.0, 1.0)))
ob_ironsight_001.location = (-3.4, -3.0, 3.0)
ob_ironsight_001.lineart.crease_threshold = 0.0
ob_ironsightforward_001.parent = ob_ironsight_001
ob_ironsightforward_001.matrix_parent_inverse = Matrix(((1.0, 0.0, 0.0, 3.4), (0.0, 1.0, 0.0, 0.0), (0.0, 0.0, 1.0, -3.0), (0.0, 0.0, 0.0, 1.0)))
ob_ironsightforward_001.location = (4.2, 0.0, 3.0)
ob_ironsightforward_001.lineart.crease_threshold = 0.0
ob_circle_001.parent = ob_night_sight
ob_circle_001.matrix_parent_inverse = Matrix(((-0.3247, -7.28e-09, -0.9458, 4.281), (-1.707e-07, 1.0, 5.09e-08, 4.967e-07), (0.9458, 1.78e-07, -0.3247, -2.615), (0.0, 0.0, 0.0, 1.0)))
ob_circle_001.location = (-3.503, 0.4, 3.2)
ob_circle_001.rotation_euler = (-1.39e-07, 1.571, 4.63e-09)
ob_circle_001.lineart.crease_threshold = 0.0
ob_circle_002.parent = ob_night_sight
ob_circle_002.matrix_parent_inverse = Matrix(((-0.3247, -7.28e-09, -0.9458, 4.281), (-1.707e-07, 1.0, 5.09e-08, 4.967e-07), (0.9458, 1.78e-07, -0.3247, -2.615), (0.0, 0.0, 0.0, 1.0)))
ob_circle_002.location = (-3.503, -0.4, 3.2)
ob_circle_002.rotation_euler = (-1.39e-07, 1.571, 4.63e-09)
ob_circle_002.lineart.crease_threshold = 0.0
ob_iron_sight.parent = ob_optics
ob_iron_sight.location = (-3.4, 0.0, 3.0)
ob_iron_sight.lineart.crease_threshold = 0.0
ob_ironsightforward.parent = ob_iron_sight
ob_ironsightforward.matrix_parent_inverse = Matrix(((1.0, 0.0, 0.0, 3.4), (0.0, 1.0, 0.0, 0.0), (0.0, 0.0, 1.0, -3.0), (0.0, 0.0, 0.0, 1.0)))
ob_ironsightforward.location = (4.2, 0.0, 3.0)
ob_ironsightforward.lineart.crease_threshold = 0.0
ob_reflex_sight.parent = ob_optics
ob_reflex_sight.location = (-2.4, 0.0, 4.0)
ob_reflex_sight.lineart.crease_threshold = 0.0
ob_barrel.location = (0.0, 0.0, 0.0)
ob_barrel.empty_image_offset = (0.0, 0.0)
ob_barrel.hide_select = True
ob_barrel.lineart.crease_threshold = 0.0
ob_compensator.parent = ob_barrel
ob_compensator.location = (5.7, 0.0, 2.0)
ob_compensator.lineart.crease_threshold = 0.0
ob_stock.parent = ob_barrel
ob_stock.location = (4.318, 0.0, 2.5)
ob_stock.rotation_euler = (1.571, 0.0, 1.571)
ob_stock.scale = (0.4, 0.4, 0.4)
ob_stock.lineart.crease_threshold = 0.0
ob_silencer.parent = ob_barrel
ob_silencer.location = (4.6, 0.0, 2.5)
ob_silencer.rotation_euler = (-1.341e-07, 1.571, 0.0)
ob_silencer.scale = (0.5, 0.5, 0.5)
ob_silencer.lineart.crease_threshold = 0.0
ob_barrelinside.location = (4.318, 0.0, 2.5)
ob_barrelinside.rotation_euler = (1.571, 0.0, 1.571)
ob_barrelinside.scale = (0.4, 0.4, 0.4)
ob_barrelinside.lineart.crease_threshold = 0.0
ob_pistoltop.location = (0.0, 0.0, 3.0)
ob_pistoltop.lineart.crease_threshold = 0.0
ob_trigger.location = (0.0, 0.0, 1.0)
ob_trigger.scale = (0.1, 0.5, 0.1)
ob_trigger.hide_select = True
ob_trigger.lineart.crease_threshold = 0.0
ob_pistolhandle.location = (-2.957, 0.0, -2.614)
ob_pistolhandle.scale = (0.9332, 1.0, 0.391)
ob_pistolhandle.lock_rotations_4d = False
ob_pistolhandle.empty_display_type = 'ARROWS'
ob_pistolhandle.lineart.crease_threshold = 0.0
_m = ob_pistolhandle.modifiers.new('Mirror', 'MIRROR')
_m.use_axis = (False, True, False)
_m.use_clip = True
ob_camera.location = (16.93, -20.77, 9.729)
ob_camera.rotation_euler = (1.174, 5.885e-06, 0.7249)
ob_camera.scale = (1.0, 1.0, 1.0)
ob_camera.lock_rotations_4d = False
ob_camera.empty_display_type = 'ARROWS'
ob_camera.color = (0.0, 0.0, 0.0, 0.0)
ob_camera.display_type = 'WIRE'
ob_camera.lineart.crease_threshold = 0.0

# ---- collection membership
col_collection_1.objects.link(ob_underbarrel)
col_collection_1.objects.link(ob_none)
col_collection_1.objects.link(ob_laser_sight)
col_collection_1.objects.link(ob_optics)
col_collection_1.objects.link(ob_night_sight)
col_collection_1.objects.link(ob_ironsight_001)
col_collection_1.objects.link(ob_ironsightforward_001)
col_collection_1.objects.link(ob_circle_001)
col_collection_1.objects.link(ob_circle_002)
col_collection_1.objects.link(ob_iron_sight)
col_collection_1.objects.link(ob_ironsightforward)
col_collection_1.objects.link(ob_reflex_sight)
col_collection_1.objects.link(ob_barrel)
col_collection_1.objects.link(ob_compensator)
col_collection_1.objects.link(ob_stock)
col_collection_1.objects.link(ob_silencer)
col_collection_1.objects.link(ob_barrelinside)
col_collection_1.objects.link(ob_pistoltop)
col_collection_1.objects.link(ob_trigger)
col_collection_1.objects.link(ob_pistolhandle)
col_collection_1.objects.link(ob_camera)

# ---- scene / render settings (as saved in the file)
scene.camera = ob_camera
scene.frame_start = 0; scene.frame_end = 56; scene.frame_set(0)
scene.render.engine = 'BLENDER_EEVEE_NEXT'
scene.render.image_settings.color_mode = 'RGB'
scene.render.image_settings.compression = 90
scene.render.resolution_percentage = 50
scene.render.dither_intensity = 0.0
scene.render.bake_margin = 2
scene.render.bake_bias = 0.0
scene.cycles.use_denoising = False
scene.cycles.samples = 10
scene.cycles.sampling_pattern = 'TABULATED_SOBOL'
scene.cycles.light_sampling_threshold = 0.0
scene.cycles.use_adaptive_sampling = False
scene.cycles.use_light_tree = False
scene.cycles.blur_glossy = 0.0
scene.cycles.volume_bounces = 1
scene.cycles.pixel_filter_type = 'GAUSSIAN'
scene.cycles.sample_clamp_indirect = 0.0
scene.view_settings.view_transform = 'Standard'
bpy.context.view_layer.update()

# ---- added for rendering (the .blend has no usable light): sun
light_auto_sun = bpy.data.lights.new('AutoSun', 'SUN')
light_auto_sun.energy = 3.0
light_auto_sun.angle = 0.0523599
ob_auto_sun = bpy.data.objects.new('AutoSun', light_auto_sun)
scene.collection.objects.link(ob_auto_sun)
ob_auto_sun.rotation_euler = (0.872665, 0.174533, 0.523599)
bpy.context.view_layer.update()
